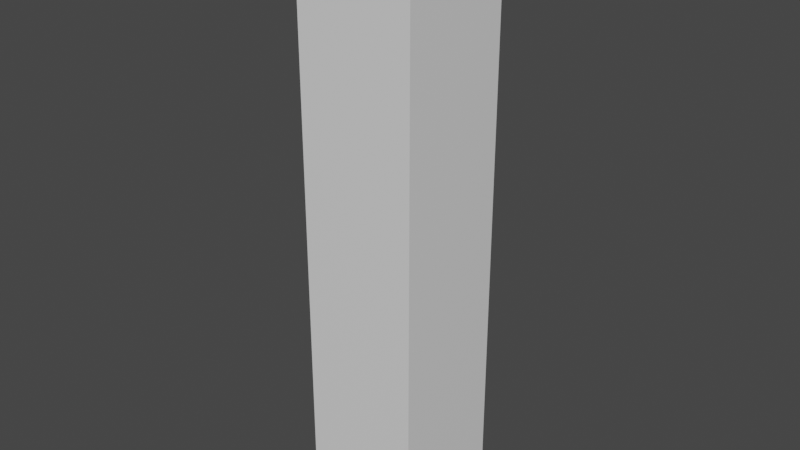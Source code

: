 # Source: BuildingBase.blend  (saved by Blender 3.2.14; exported with 4.5.12 LTS)
import bpy
from mathutils import Matrix  # noqa: F401  (used for matrix-valued properties, if any)

bpy.ops.wm.read_factory_settings(use_empty=True)
scene = bpy.context.scene
scene.name = 'Scene'

# ---- collections
col_collection = bpy.data.collections.new('Collection'); scene.collection.children.link(col_collection)

# ---- materials (node trees are filled in below, after node groups)
mat_glass = bpy.data.materials.new('Glass')
mat_glass.use_transparent_shadow = False
mat_block = bpy.data.materials.new('Block')
mat_block.use_transparent_shadow = False

# ---- material node trees
mat_glass.use_nodes = True; mat_glass.node_tree.nodes.clear()
_N = mat_glass.node_tree.nodes; _L = mat_glass.node_tree.links
n0 = _N.new('ShaderNodeBsdfPrincipled'); n0.name = 'Principled BSDF'; n0.location = (10, 300)
n0.distribution = 'GGX'
n0.subsurface_method = 'RANDOM_WALK_SKIN'
n0.inputs[3].default_value = 1.45
n0.inputs[27].default_value = (0.0, 0.0, 0.0, 1.0)
n0.inputs[28].default_value = 1.0
n1 = _N.new('ShaderNodeOutputMaterial'); n1.name = 'Material Output'; n1.location = (300, 300)
_L.new(n0.outputs[0], n1.inputs[0])
n1.is_active_output = True
mat_block.use_nodes = True; mat_block.node_tree.nodes.clear()
_N = mat_block.node_tree.nodes; _L = mat_block.node_tree.links
n0 = _N.new('ShaderNodeBsdfPrincipled'); n0.name = 'Principled BSDF'; n0.location = (10, 300)
n0.distribution = 'GGX'
n0.subsurface_method = 'RANDOM_WALK_SKIN'
n0.inputs[3].default_value = 1.45
n0.inputs[27].default_value = (0.0, 0.0, 0.0, 1.0)
n0.inputs[28].default_value = 1.0
n1 = _N.new('ShaderNodeOutputMaterial'); n1.name = 'Material Output'; n1.location = (300, 300)
_L.new(n0.outputs[0], n1.inputs[0])
n1.is_active_output = True

# ---- world
world_world = bpy.data.worlds.new('World'); scene.world = world_world
world_world.use_nodes = True; world_world.node_tree.nodes.clear()
_N = world_world.node_tree.nodes; _L = world_world.node_tree.links
n0 = _N.new('ShaderNodeOutputWorld'); n0.name = 'World Output'; n0.location = (300, 300)
n1 = _N.new('ShaderNodeBackground'); n1.name = 'Background'; n1.location = (10, 300)
n1.inputs[0].default_value = (0.05088, 0.05088, 0.05088, 1.0)
_L.new(n1.outputs[0], n0.inputs[0])
n0.is_active_output = True
world_world.color = (0.05088, 0.05088, 0.05088)
world_world.use_sun_shadow = False
world_world.sun_shadow_jitter_overblur = 0.0

# ---- meshes
me_cube_005 = bpy.data.meshes.new('Cube.005')
me_cube_005.from_pydata([(-1.0, -1.0, 5.0), (1.0, -1.0, 0.0), (1.0, 1.0, 0.0), (1.0, 1.0, 5.0), (-1.0, -1.0, 1.331), (-1.0, -1.0, 3.669), (-1.0, 1.0, 3.669), (-1.0, 1.0, 1.331), (1.0, 1.0, 3.669), (1.0, 1.0, 1.331), (1.0, -1.0, 3.669), (1.0, -1.0, 1.331), (0.6, 1.0, 0.0), (-0.2, 1.0, 0.0), (-0.6, 1.0, 5.0), (0.2, 1.0, 5.0), (-0.6, -1.0, 0.0), (-0.2, -1.0, 0.0), (0.2, -1.0, 0.0), (-0.2, -1.0, 5.0), (0.6, -1.0, 1.331), (0.2, -1.0, 1.331), (-0.2, -1.0, 1.331), (-0.6, -1.0, 1.331), (0.6, -1.0, 3.669), (0.2, -1.0, 3.669), (-0.2, -1.0, 3.669), (-0.6, -1.0, 3.669), (-0.6, 1.0, 1.331), (-0.2, 1.0, 1.331), (0.2, 1.0, 1.331), (0.6, 1.0, 1.331), (-0.6, 1.0, 3.669), (-0.2, 1.0, 3.669), (0.2, 1.0, 3.669), (0.6, 1.0, 3.669), (-1.0, 0.6, 0.0), (-1.0, 0.2, 0.0), (-1.0, -0.6, 0.0), (-1.0, 0.6, 5.0), (1.0, -0.6, 0.0), (1.0, 0.6, 0.0), (1.0, 0.6, 5.0), (1.0, -0.6, 5.0), (1.0, 0.6, 1.331), (1.0, 0.2, 1.331), (1.0, -0.2, 1.331), (1.0, -0.6, 1.331), (1.0, 0.6, 3.669), (1.0, 0.2, 3.669), (1.0, -0.2, 3.669), (1.0, -0.6, 3.669), (-1.0, -0.6, 1.331), (-1.0, -0.2, 1.331), (-1.0, 0.2, 1.331), (-1.0, 0.6, 1.331), (-1.0, -0.6, 3.669), (-1.0, -0.2, 3.669), (-1.0, 0.2, 3.669), (-1.0, 0.6, 3.669), (-1.0, -1.0, 10.0), (-1.0, 1.0, 5.0), (-1.0, 1.0, 10.0), (1.0, -1.0, 5.0), (1.0, -1.0, 10.0), (1.0, 1.0, 10.0), (-1.0, -1.0, 6.331), (-1.0, -1.0, 8.669), (-1.0, 1.0, 8.669), (-1.0, 1.0, 6.331), (1.0, 1.0, 8.669), (1.0, 1.0, 6.331), (1.0, -1.0, 8.669), (1.0, -1.0, 6.331), (0.6, 1.0, 5.0), (-0.2, 1.0, 5.0), (-0.6, 1.0, 10.0), (-0.2, 1.0, 10.0), (0.2, 1.0, 10.0), (0.6, 1.0, 10.0), (-0.6, -1.0, 5.0), (0.2, -1.0, 5.0), (0.6, -1.0, 5.0), (0.6, -1.0, 10.0), (0.2, -1.0, 10.0), (-0.2, -1.0, 10.0), (-0.6, -1.0, 10.0), (0.6, -1.0, 6.331), (0.2, -1.0, 6.331), (-0.2, -1.0, 6.331), (-0.6, -1.0, 6.331), (0.6, -1.0, 8.669), (0.2, -1.0, 8.669), (-0.2, -1.0, 8.669), (-0.6, -1.0, 8.669), (-0.6, 1.0, 6.331), (-0.2, 1.0, 6.331), (0.2, 1.0, 6.331), (0.6, 1.0, 6.331), (-0.6, 1.0, 8.669), (-0.2, 1.0, 8.669), (0.2, 1.0, 8.669), (0.6, 1.0, 8.669), (-1.0, 0.2, 5.0), (-1.0, -0.2, 5.0), (-1.0, -0.6, 5.0), (-1.0, -0.6, 10.0), (-1.0, -0.2, 10.0), (-1.0, 0.2, 10.0), (-1.0, 0.6, 10.0), (1.0, -0.2, 5.0), (1.0, 0.2, 5.0), (1.0, 0.6, 10.0), (1.0, 0.2, 10.0), (1.0, -0.2, 10.0), (1.0, -0.6, 10.0), (1.0, 0.6, 6.331), (1.0, 0.2, 6.331), (1.0, -0.2, 6.331), (1.0, -0.6, 6.331), (1.0, 0.6, 8.669), (1.0, 0.2, 8.669), (1.0, -0.2, 8.669), (1.0, -0.6, 8.669), (-1.0, -0.6, 6.331), (-1.0, -0.2, 6.331), (-1.0, 0.2, 6.331), (-1.0, 0.6, 6.331), (-1.0, -0.6, 8.669), (-1.0, -0.2, 8.669), (-1.0, 0.2, 8.669), (-1.0, 0.6, 8.669), (0.6, 0.6, 10.0), (0.6, 0.2, 10.0), (0.6, -0.2, 10.0), (0.6, -0.6, 10.0), (0.2, 0.6, 10.0), (0.2, 0.2, 10.0), (0.2, -0.2, 10.0), (0.2, -0.6, 10.0), (-0.2, 0.6, 10.0), (-0.2, 0.2, 10.0), (-0.2, -0.2, 10.0), (-0.2, -0.6, 10.0), (-0.6, 0.6, 10.0), (-0.6, 0.2, 10.0), (-0.6, -0.2, 10.0), (-0.6, -0.6, 10.0), (-1.0, -1.0, -40.0), (-1.0, -1.0, -35.0), (-1.0, 1.0, -40.0), (1.0, -1.0, -40.0), (1.0, 1.0, -40.0), (1.0, 1.0, -35.0), (-1.0, -1.0, -38.67), (-1.0, -1.0, -36.33), (-1.0, 1.0, -36.33), (-1.0, 1.0, -38.67), (1.0, 1.0, -36.33), (1.0, 1.0, -38.67), (1.0, -1.0, -36.33), (1.0, -1.0, -38.67), (0.6, 1.0, -40.0), (0.2, 1.0, -40.0), (-0.2, 1.0, -40.0), (-0.6, 1.0, -40.0), (-0.6, 1.0, -35.0), (0.2, 1.0, -35.0), (-0.6, -1.0, -40.0), (-0.2, -1.0, -40.0), (0.2, -1.0, -40.0), (0.6, -1.0, -40.0), (-0.2, -1.0, -35.0), (0.6, -1.0, -38.67), (0.2, -1.0, -38.67), (-0.2, -1.0, -38.67), (-0.6, -1.0, -38.67), (0.6, -1.0, -36.33), (0.2, -1.0, -36.33), (-0.2, -1.0, -36.33), (-0.6, -1.0, -36.33), (-0.6, 1.0, -38.67), (-0.2, 1.0, -38.67), (0.2, 1.0, -38.67), (0.6, 1.0, -38.67), (-0.6, 1.0, -36.33), (-0.2, 1.0, -36.33), (0.2, 1.0, -36.33), (0.6, 1.0, -36.33), (-1.0, 0.6, -40.0), (-1.0, 0.2, -40.0), (-1.0, -0.2, -40.0), (-1.0, -0.6, -40.0), (-1.0, 0.6, -35.0), (1.0, -0.6, -40.0), (1.0, -0.2, -40.0), (1.0, 0.2, -40.0), (1.0, 0.6, -40.0), (1.0, 0.6, -35.0), (1.0, -0.6, -35.0), (1.0, 0.6, -38.67), (1.0, 0.2, -38.67), (1.0, -0.2, -38.67), (1.0, -0.6, -38.67), (1.0, 0.6, -36.33), (1.0, 0.2, -36.33), (1.0, -0.2, -36.33), (1.0, -0.6, -36.33), (-1.0, -0.6, -38.67), (-1.0, -0.2, -38.67), (-1.0, 0.2, -38.67), (-1.0, 0.6, -38.67), (-1.0, -0.6, -36.33), (-1.0, -0.2, -36.33), (-1.0, 0.2, -36.33), (-1.0, 0.6, -36.33), (-0.6, 0.6, -40.0), (-0.6, 0.2, -40.0), (-0.6, -0.2, -40.0), (-0.6, -0.6, -40.0), (-0.2, 0.6, -40.0), (-0.2, 0.2, -40.0), (-0.2, -0.2, -40.0), (-0.2, -0.6, -40.0), (0.2, 0.6, -40.0), (0.2, 0.2, -40.0), (0.2, -0.2, -40.0), (0.2, -0.6, -40.0), (0.6, 0.6, -40.0), (0.6, 0.2, -40.0), (0.6, -0.2, -40.0), (0.6, -0.6, -40.0), (-1.0, -1.0, -30.0), (-1.0, 1.0, -35.0), (1.0, -1.0, -35.0), (1.0, 1.0, -30.0), (-1.0, -1.0, -33.67), (-1.0, -1.0, -31.33), (-1.0, 1.0, -31.33), (-1.0, 1.0, -33.67), (1.0, 1.0, -31.33), (1.0, 1.0, -33.67), (1.0, -1.0, -31.33), (1.0, -1.0, -33.67), (0.6, 1.0, -35.0), (-0.2, 1.0, -35.0), (-0.6, 1.0, -30.0), (0.2, 1.0, -30.0), (-0.6, -1.0, -35.0), (0.2, -1.0, -35.0), (0.6, -1.0, -35.0), (0.2, -1.0, -30.0), (-0.2, -1.0, -30.0), (-0.6, -1.0, -30.0), (0.6, -1.0, -33.67), (0.2, -1.0, -33.67), (-0.2, -1.0, -33.67), (-0.6, -1.0, -33.67), (0.6, -1.0, -31.33), (0.2, -1.0, -31.33), (-0.2, -1.0, -31.33), (-0.6, -1.0, -31.33), (-0.6, 1.0, -33.67), (-0.2, 1.0, -33.67), (0.2, 1.0, -33.67), (0.6, 1.0, -33.67), (-0.6, 1.0, -31.33), (-0.2, 1.0, -31.33), (0.2, 1.0, -31.33), (0.6, 1.0, -31.33), (-1.0, 0.2, -35.0), (-1.0, -0.2, -35.0), (-1.0, -0.6, -35.0), (-1.0, -0.6, -30.0), (-1.0, -0.2, -30.0), (1.0, -0.2, -35.0), (1.0, 0.2, -35.0), (1.0, 0.6, -30.0), (1.0, -0.6, -30.0), (1.0, 0.6, -33.67), (1.0, 0.2, -33.67), (1.0, -0.2, -33.67), (1.0, -0.6, -33.67), (1.0, 0.6, -31.33), (1.0, 0.2, -31.33), (1.0, -0.2, -31.33), (1.0, -0.6, -31.33), (-1.0, -0.6, -33.67), (-1.0, -0.2, -33.67), (-1.0, 0.2, -33.67), (-1.0, 0.6, -33.67), (-1.0, -0.6, -31.33), (-1.0, -0.2, -31.33), (-1.0, 0.2, -31.33), (-1.0, 0.6, -31.33), (-1.0, -1.0, -25.0), (-1.0, 1.0, -30.0), (1.0, -1.0, -30.0), (1.0, 1.0, -25.0), (-1.0, -1.0, -28.67), (-1.0, -1.0, -26.33), (-1.0, 1.0, -26.33), (-1.0, 1.0, -28.67), (1.0, 1.0, -26.33), (1.0, 1.0, -28.67), (1.0, -1.0, -26.33), (1.0, -1.0, -28.67), (0.6, 1.0, -30.0), (-0.2, 1.0, -30.0), (-0.6, 1.0, -25.0), (0.2, 1.0, -25.0), (0.6, -1.0, -30.0), (-0.2, -1.0, -25.0), (0.6, -1.0, -28.67), (0.2, -1.0, -28.67), (-0.2, -1.0, -28.67), (-0.6, -1.0, -28.67), (0.6, -1.0, -26.33), (0.2, -1.0, -26.33), (-0.2, -1.0, -26.33), (-0.6, -1.0, -26.33), (-0.6, 1.0, -28.67), (-0.2, 1.0, -28.67), (0.2, 1.0, -28.67), (0.6, 1.0, -28.67), (-0.6, 1.0, -26.33), (-0.2, 1.0, -26.33), (0.2, 1.0, -26.33), (0.6, 1.0, -26.33), (-1.0, 0.6, -30.0), (-1.0, 0.2, -30.0), (-1.0, 0.6, -25.0), (1.0, -0.2, -30.0), (1.0, 0.2, -30.0), (1.0, 0.6, -25.0), (1.0, -0.6, -25.0), (1.0, 0.6, -28.67), (1.0, 0.2, -28.67), (1.0, -0.2, -28.67), (1.0, -0.6, -28.67), (1.0, 0.6, -26.33), (1.0, 0.2, -26.33), (1.0, -0.2, -26.33), (1.0, -0.6, -26.33), (-1.0, -0.6, -28.67), (-1.0, -0.2, -28.67), (-1.0, 0.2, -28.67), (-1.0, 0.6, -28.67), (-1.0, -0.6, -26.33), (-1.0, -0.2, -26.33), (-1.0, 0.2, -26.33), (-1.0, 0.6, -26.33), (-1.0, 1.0, -25.0), (1.0, -1.0, -25.0), (1.0, 1.0, -20.0), (-1.0, -1.0, -23.67), (-1.0, -1.0, -21.33), (-1.0, 1.0, -21.33), (-1.0, 1.0, -23.67), (1.0, 1.0, -21.33), (1.0, 1.0, -23.67), (1.0, -1.0, -21.33), (1.0, -1.0, -23.67), (0.6, 1.0, -25.0), (-0.2, 1.0, -25.0), (-0.2, 1.0, -20.0), (-0.6, -1.0, -25.0), (0.2, -1.0, -25.0), (0.6, -1.0, -25.0), (0.6, -1.0, -20.0), (-0.2, -1.0, -20.0), (0.6, -1.0, -23.67), (0.2, -1.0, -23.67), (-0.2, -1.0, -23.67), (-0.6, -1.0, -23.67), (0.6, -1.0, -21.33), (0.2, -1.0, -21.33), (-0.2, -1.0, -21.33), (-0.6, -1.0, -21.33), (-0.6, 1.0, -23.67), (-0.2, 1.0, -23.67), (0.2, 1.0, -23.67), (0.6, 1.0, -23.67), (-0.6, 1.0, -21.33), (-0.2, 1.0, -21.33), (0.2, 1.0, -21.33), (0.6, 1.0, -21.33), (-1.0, 0.2, -25.0), (-1.0, -0.2, -25.0), (-1.0, -0.6, -25.0), (-1.0, -0.2, -20.0), (-1.0, 0.2, -20.0), (1.0, -0.2, -25.0), (1.0, 0.2, -25.0), (1.0, 0.6, -20.0), (1.0, 0.2, -20.0), (1.0, -0.2, -20.0), (1.0, 0.6, -23.67), (1.0, 0.2, -23.67), (1.0, -0.2, -23.67), (1.0, -0.6, -23.67), (1.0, 0.6, -21.33), (1.0, 0.2, -21.33), (1.0, -0.2, -21.33), (1.0, -0.6, -21.33), (-1.0, -0.6, -23.67), (-1.0, -0.2, -23.67), (-1.0, 0.2, -23.67), (-1.0, 0.6, -23.67), (-1.0, -0.6, -21.33), (-1.0, -0.2, -21.33), (-1.0, 0.2, -21.33), (-1.0, 0.6, -21.33), (-1.0, -1.0, -20.0), (-1.0, -1.0, -15.0), (-1.0, 1.0, -20.0), (1.0, -1.0, -20.0), (1.0, 1.0, -15.0), (-1.0, -1.0, -18.67), (-1.0, -1.0, -16.33), (-1.0, 1.0, -16.33), (-1.0, 1.0, -18.67), (1.0, 1.0, -16.33), (1.0, 1.0, -18.67), (1.0, -1.0, -16.33), (1.0, -1.0, -18.67), (0.6, 1.0, -20.0), (0.2, 1.0, -20.0), (-0.6, 1.0, -20.0), (-0.6, 1.0, -15.0), (0.2, 1.0, -15.0), (-0.6, -1.0, -20.0), (0.2, -1.0, -20.0), (-0.2, -1.0, -15.0), (0.6, -1.0, -18.67), (0.2, -1.0, -18.67), (-0.2, -1.0, -18.67), (-0.6, -1.0, -18.67), (0.6, -1.0, -16.33), (0.2, -1.0, -16.33), (-0.2, -1.0, -16.33), (-0.6, -1.0, -16.33), (-0.6, 1.0, -18.67), (-0.2, 1.0, -18.67), (0.2, 1.0, -18.67), (0.6, 1.0, -18.67), (-0.6, 1.0, -16.33), (-0.2, 1.0, -16.33), (0.2, 1.0, -16.33), (0.6, 1.0, -16.33), (-1.0, 0.6, -20.0), (-1.0, -0.6, -20.0), (-1.0, 0.6, -15.0), (1.0, -0.6, -20.0), (1.0, 0.6, -15.0), (1.0, -0.6, -15.0), (1.0, 0.6, -18.67), (1.0, 0.2, -18.67), (1.0, -0.2, -18.67), (1.0, -0.6, -18.67), (1.0, 0.6, -16.33), (1.0, 0.2, -16.33), (1.0, -0.2, -16.33), (1.0, -0.6, -16.33), (-1.0, -0.6, -18.67), (-1.0, -0.2, -18.67), (-1.0, 0.2, -18.67), (-1.0, 0.6, -18.67), (-1.0, -0.6, -16.33), (-1.0, -0.2, -16.33), (-1.0, 0.2, -16.33), (-1.0, 0.6, -16.33), (-1.0, 1.0, -15.0), (-1.0, 1.0, -10.0), (1.0, -1.0, -15.0), (1.0, -1.0, -10.0), (-1.0, -1.0, -13.67), (-1.0, -1.0, -11.33), (-1.0, 1.0, -11.33), (-1.0, 1.0, -13.67), (1.0, 1.0, -11.33), (1.0, 1.0, -13.67), (1.0, -1.0, -11.33), (1.0, -1.0, -13.67), (0.6, 1.0, -15.0), (-0.2, 1.0, -15.0), (-0.2, 1.0, -10.0), (0.2, 1.0, -10.0), (0.6, 1.0, -10.0), (-0.6, -1.0, -15.0), (0.2, -1.0, -15.0), (0.6, -1.0, -15.0), (0.6, -1.0, -10.0), (0.2, -1.0, -10.0), (-0.2, -1.0, -10.0), (0.6, -1.0, -13.67), (0.2, -1.0, -13.67), (-0.2, -1.0, -13.67), (-0.6, -1.0, -13.67), (0.6, -1.0, -11.33), (0.2, -1.0, -11.33), (-0.2, -1.0, -11.33), (-0.6, -1.0, -11.33), (-0.6, 1.0, -13.67), (-0.2, 1.0, -13.67), (0.2, 1.0, -13.67), (0.6, 1.0, -13.67), (-0.6, 1.0, -11.33), (-0.2, 1.0, -11.33), (0.2, 1.0, -11.33), (0.6, 1.0, -11.33), (-1.0, 0.2, -15.0), (-1.0, -0.2, -15.0), (-1.0, -0.6, -15.0), (-1.0, -0.6, -10.0), (1.0, -0.2, -15.0), (1.0, 0.2, -15.0), (1.0, -0.6, -10.0), (1.0, 0.6, -13.67), (1.0, 0.2, -13.67), (1.0, -0.2, -13.67), (1.0, -0.6, -13.67), (1.0, 0.6, -11.33), (1.0, 0.2, -11.33), (1.0, -0.2, -11.33), (1.0, -0.6, -11.33), (-1.0, -0.6, -13.67), (-1.0, -0.2, -13.67), (-1.0, 0.2, -13.67), (-1.0, 0.6, -13.67), (-1.0, -0.6, -11.33), (-1.0, -0.2, -11.33), (-1.0, 0.2, -11.33), (-1.0, 0.6, -11.33), (-1.0, -1.0, -10.0), (-1.0, -1.0, -5.0), (1.0, 1.0, -10.0), (1.0, 1.0, -5.0), (-1.0, -1.0, -8.669), (-1.0, -1.0, -6.331), (-1.0, 1.0, -6.331), (-1.0, 1.0, -8.669), (1.0, 1.0, -6.331), (1.0, 1.0, -8.669), (1.0, -1.0, -6.331), (1.0, -1.0, -8.669), (-0.6, 1.0, -10.0), (-0.6, 1.0, -5.0), (0.2, 1.0, -5.0), (-0.6, -1.0, -10.0), (-0.2, -1.0, -5.0), (0.6, -1.0, -8.669), (0.2, -1.0, -8.669), (-0.2, -1.0, -8.669), (-0.6, -1.0, -8.669), (0.6, -1.0, -6.331), (0.2, -1.0, -6.331), (-0.2, -1.0, -6.331), (-0.6, -1.0, -6.331), (-0.6, 1.0, -8.669), (-0.2, 1.0, -8.669), (0.2, 1.0, -8.669), (0.6, 1.0, -8.669), (-0.6, 1.0, -6.331), (-0.2, 1.0, -6.331), (0.2, 1.0, -6.331), (0.6, 1.0, -6.331), (-1.0, 0.6, -10.0), (-1.0, 0.2, -10.0), (-1.0, -0.2, -10.0), (-1.0, 0.6, -5.0), (1.0, -0.2, -10.0), (1.0, 0.2, -10.0), (1.0, 0.6, -10.0), (1.0, 0.6, -5.0), (1.0, -0.6, -5.0), (1.0, 0.6, -8.669), (1.0, 0.2, -8.669), (1.0, -0.2, -8.669), (1.0, -0.6, -8.669), (1.0, 0.6, -6.331), (1.0, 0.2, -6.331), (1.0, -0.2, -6.331), (1.0, -0.6, -6.331), (-1.0, -0.6, -8.669), (-1.0, -0.2, -8.669), (-1.0, 0.2, -8.669), (-1.0, 0.6, -8.669), (-1.0, -0.6, -6.331), (-1.0, -0.2, -6.331), (-1.0, 0.2, -6.331), (-1.0, 0.6, -6.331), (-1.0, -1.0, 0.0), (-1.0, 1.0, -5.0), (-1.0, 1.0, 0.0), (1.0, -1.0, -5.0), (-1.0, -1.0, -3.669), (-1.0, -1.0, -1.331), (-1.0, 1.0, -1.331), (-1.0, 1.0, -3.669), (1.0, 1.0, -1.331), (1.0, 1.0, -3.669), (1.0, -1.0, -1.331), (1.0, -1.0, -3.669), (0.6, 1.0, -5.0), (-0.2, 1.0, -5.0), (-0.6, 1.0, 0.0), (0.2, 1.0, 0.0), (-0.6, -1.0, -5.0), (0.2, -1.0, -5.0), (0.6, -1.0, -5.0), (0.6, -1.0, 0.0), (0.6, -1.0, -3.669), (0.2, -1.0, -3.669), (-0.2, -1.0, -3.669), (-0.6, -1.0, -3.669), (0.6, -1.0, -1.331), (0.2, -1.0, -1.331), (-0.2, -1.0, -1.331), (-0.6, -1.0, -1.331), (-0.6, 1.0, -3.669), (-0.2, 1.0, -3.669), (0.2, 1.0, -3.669), (0.6, 1.0, -3.669), (-0.6, 1.0, -1.331), (-0.2, 1.0, -1.331), (0.2, 1.0, -1.331), (0.6, 1.0, -1.331), (-1.0, 0.2, -5.0), (-1.0, -0.2, -5.0), (-1.0, -0.6, -5.0), (-1.0, -0.2, 0.0), (1.0, -0.2, -5.0), (1.0, 0.2, -5.0), (1.0, 0.2, 0.0), (1.0, -0.2, 0.0), (1.0, 0.6, -3.669), (1.0, 0.2, -3.669), (1.0, -0.2, -3.669), (1.0, -0.6, -3.669), (1.0, 0.6, -1.331), (1.0, 0.2, -1.331), (1.0, -0.2, -1.331), (1.0, -0.6, -1.331), (-1.0, -0.6, -3.669), (-1.0, -0.2, -3.669), (-1.0, 0.2, -3.669), (-1.0, 0.6, -3.669), (-1.0, -0.6, -1.331), (-1.0, -0.2, -1.331), (-1.0, 0.2, -1.331), (-1.0, 0.6, -1.331)], [], [(59, 39, 61, 6), (35, 74, 3, 8), (51, 43, 63, 10), (27, 80, 0, 5), (16, 23, 4, 592), (23, 27, 5, 4), (40, 47, 11, 1), (47, 51, 10, 11), (12, 31, 9, 2), (31, 35, 8, 9), (36, 55, 7, 594), (55, 59, 6, 7), (7, 6, 32, 28), (28, 32, 33, 29), (29, 33, 34, 30), (30, 34, 35, 31), (594, 7, 28, 606), (606, 28, 29, 13), (13, 29, 30, 607), (607, 30, 31, 12), (11, 10, 24, 20), (20, 24, 25, 21), (21, 25, 26, 22), (22, 26, 27, 23), (1, 11, 20, 611), (611, 20, 21, 18), (18, 21, 22, 17), (17, 22, 23, 16), (10, 63, 82, 24), (24, 82, 81, 25), (25, 81, 19, 26), (26, 19, 80, 27), (6, 61, 14, 32), (32, 14, 75, 33), (33, 75, 15, 34), (34, 15, 74, 35), (4, 5, 56, 52), (52, 56, 57, 53), (53, 57, 58, 54), (54, 58, 59, 55), (592, 4, 52, 38), (38, 52, 53, 631), (631, 53, 54, 37), (37, 54, 55, 36), (9, 8, 48, 44), (44, 48, 49, 45), (45, 49, 50, 46), (46, 50, 51, 47), (2, 9, 44, 41), (41, 44, 45, 634), (634, 45, 46, 635), (635, 46, 47, 40), (8, 3, 42, 48), (48, 42, 111, 49), (49, 111, 110, 50), (50, 110, 43, 51), (5, 0, 105, 56), (56, 105, 104, 57), (57, 104, 103, 58), (58, 103, 39, 59), (131, 109, 62, 68), (102, 79, 65, 70), (123, 115, 64, 72), (94, 86, 60, 67), (147, 106, 60, 86), (80, 90, 66, 0), (90, 94, 67, 66), (43, 119, 73, 63), (119, 123, 72, 73), (74, 98, 71, 3), (98, 102, 70, 71), (39, 127, 69, 61), (127, 131, 68, 69), (69, 68, 99, 95), (95, 99, 100, 96), (96, 100, 101, 97), (97, 101, 102, 98), (61, 69, 95, 14), (14, 95, 96, 75), (75, 96, 97, 15), (15, 97, 98, 74), (73, 72, 91, 87), (87, 91, 92, 88), (88, 92, 93, 89), (89, 93, 94, 90), (63, 73, 87, 82), (82, 87, 88, 81), (81, 88, 89, 19), (19, 89, 90, 80), (115, 135, 83, 64), (135, 139, 84, 83), (139, 143, 85, 84), (143, 147, 86, 85), (72, 64, 83, 91), (91, 83, 84, 92), (92, 84, 85, 93), (93, 85, 86, 94), (68, 62, 76, 99), (99, 76, 77, 100), (100, 77, 78, 101), (101, 78, 79, 102), (77, 76, 144, 140), (140, 144, 145, 141), (141, 145, 146, 142), (142, 146, 147, 143), (78, 77, 140, 136), (136, 140, 141, 137), (137, 141, 142, 138), (138, 142, 143, 139), (79, 78, 136, 132), (132, 136, 137, 133), (133, 137, 138, 134), (134, 138, 139, 135), (65, 79, 132, 112), (112, 132, 133, 113), (113, 133, 134, 114), (114, 134, 135, 115), (66, 67, 128, 124), (124, 128, 129, 125), (125, 129, 130, 126), (126, 130, 131, 127), (0, 66, 124, 105), (105, 124, 125, 104), (104, 125, 126, 103), (103, 126, 127, 39), (71, 70, 120, 116), (116, 120, 121, 117), (117, 121, 122, 118), (118, 122, 123, 119), (3, 71, 116, 42), (42, 116, 117, 111), (111, 117, 118, 110), (110, 118, 119, 43), (76, 62, 109, 144), (144, 109, 108, 145), (145, 108, 107, 146), (146, 107, 106, 147), (70, 65, 112, 120), (120, 112, 113, 121), (121, 113, 114, 122), (122, 114, 115, 123), (67, 60, 106, 128), (128, 106, 107, 129), (129, 107, 108, 130), (130, 108, 109, 131), (215, 193, 233, 156), (188, 244, 153, 158), (207, 199, 234, 160), (180, 248, 149, 155), (231, 194, 151, 171), (168, 176, 154, 148), (176, 180, 155, 154), (194, 203, 161, 151), (203, 207, 160, 161), (162, 184, 159, 152), (184, 188, 158, 159), (189, 211, 157, 150), (211, 215, 156, 157), (157, 156, 185, 181), (181, 185, 186, 182), (182, 186, 187, 183), (183, 187, 188, 184), (150, 157, 181, 165), (165, 181, 182, 164), (164, 182, 183, 163), (163, 183, 184, 162), (161, 160, 177, 173), (173, 177, 178, 174), (174, 178, 179, 175), (175, 179, 180, 176), (151, 161, 173, 171), (171, 173, 174, 170), (170, 174, 175, 169), (169, 175, 176, 168), (192, 219, 168, 148), (219, 223, 169, 168), (223, 227, 170, 169), (227, 231, 171, 170), (160, 234, 250, 177), (177, 250, 249, 178), (178, 249, 172, 179), (179, 172, 248, 180), (156, 233, 166, 185), (185, 166, 245, 186), (186, 245, 167, 187), (187, 167, 244, 188), (163, 162, 228, 224), (224, 228, 229, 225), (225, 229, 230, 226), (226, 230, 231, 227), (164, 163, 224, 220), (220, 224, 225, 221), (221, 225, 226, 222), (222, 226, 227, 223), (165, 164, 220, 216), (216, 220, 221, 217), (217, 221, 222, 218), (218, 222, 223, 219), (150, 165, 216, 189), (189, 216, 217, 190), (190, 217, 218, 191), (191, 218, 219, 192), (154, 155, 212, 208), (208, 212, 213, 209), (209, 213, 214, 210), (210, 214, 215, 211), (148, 154, 208, 192), (192, 208, 209, 191), (191, 209, 210, 190), (190, 210, 211, 189), (159, 158, 204, 200), (200, 204, 205, 201), (201, 205, 206, 202), (202, 206, 207, 203), (152, 159, 200, 197), (197, 200, 201, 196), (196, 201, 202, 195), (195, 202, 203, 194), (162, 152, 197, 228), (228, 197, 196, 229), (229, 196, 195, 230), (230, 195, 194, 231), (158, 153, 198, 204), (204, 198, 276, 205), (205, 276, 275, 206), (206, 275, 199, 207), (155, 149, 272, 212), (212, 272, 271, 213), (213, 271, 270, 214), (214, 270, 193, 215), (294, 329, 296, 238), (269, 307, 235, 240), (286, 278, 297, 242), (261, 253, 232, 237), (248, 257, 236, 149), (257, 261, 237, 236), (199, 282, 243, 234), (282, 286, 242, 243), (244, 265, 241, 153), (265, 269, 240, 241), (193, 290, 239, 233), (290, 294, 238, 239), (239, 238, 266, 262), (262, 266, 267, 263), (263, 267, 268, 264), (264, 268, 269, 265), (233, 239, 262, 166), (166, 262, 263, 245), (245, 263, 264, 167), (167, 264, 265, 244), (243, 242, 258, 254), (254, 258, 259, 255), (255, 259, 260, 256), (256, 260, 261, 257), (234, 243, 254, 250), (250, 254, 255, 249), (249, 255, 256, 172), (172, 256, 257, 248), (242, 297, 311, 258), (258, 311, 251, 259), (259, 251, 252, 260), (260, 252, 253, 261), (238, 296, 246, 266), (266, 246, 308, 267), (267, 308, 247, 268), (268, 247, 307, 269), (236, 237, 291, 287), (287, 291, 292, 288), (288, 292, 293, 289), (289, 293, 294, 290), (149, 236, 287, 272), (272, 287, 288, 271), (271, 288, 289, 270), (270, 289, 290, 193), (241, 240, 283, 279), (279, 283, 284, 280), (280, 284, 285, 281), (281, 285, 286, 282), (153, 241, 279, 198), (198, 279, 280, 276), (276, 280, 281, 275), (275, 281, 282, 199), (240, 235, 277, 283), (283, 277, 333, 284), (284, 333, 332, 285), (285, 332, 278, 286), (237, 232, 273, 291), (291, 273, 274, 292), (292, 274, 330, 293), (293, 330, 329, 294), (351, 331, 352, 301), (328, 363, 298, 303), (343, 335, 353, 305), (320, 366, 295, 300), (253, 316, 299, 232), (316, 320, 300, 299), (278, 339, 306, 297), (339, 343, 305, 306), (307, 324, 304, 235), (324, 328, 303, 304), (329, 347, 302, 296), (347, 351, 301, 302), (302, 301, 325, 321), (321, 325, 326, 322), (322, 326, 327, 323), (323, 327, 328, 324), (296, 302, 321, 246), (246, 321, 322, 308), (308, 322, 323, 247), (247, 323, 324, 307), (306, 305, 317, 313), (313, 317, 318, 314), (314, 318, 319, 315), (315, 319, 320, 316), (297, 306, 313, 311), (311, 313, 314, 251), (251, 314, 315, 252), (252, 315, 316, 253), (305, 353, 368, 317), (317, 368, 367, 318), (318, 367, 312, 319), (319, 312, 366, 320), (301, 352, 309, 325), (325, 309, 364, 326), (326, 364, 310, 327), (327, 310, 363, 328), (299, 300, 348, 344), (344, 348, 349, 345), (345, 349, 350, 346), (346, 350, 351, 347), (232, 299, 344, 273), (273, 344, 345, 274), (274, 345, 346, 330), (330, 346, 347, 329), (304, 303, 340, 336), (336, 340, 341, 337), (337, 341, 342, 338), (338, 342, 343, 339), (235, 304, 336, 277), (277, 336, 337, 333), (333, 337, 338, 332), (332, 338, 339, 278), (303, 298, 334, 340), (340, 334, 393, 341), (341, 393, 392, 342), (342, 392, 335, 343), (300, 295, 389, 348), (348, 389, 388, 349), (349, 388, 387, 350), (350, 387, 331, 351), (412, 450, 415, 357), (386, 426, 354, 359), (404, 453, 416, 361), (378, 431, 413, 356), (366, 374, 355, 295), (374, 378, 356, 355), (335, 400, 362, 353), (400, 404, 361, 362), (363, 382, 360, 298), (382, 386, 359, 360), (331, 408, 358, 352), (408, 412, 357, 358), (358, 357, 383, 379), (379, 383, 384, 380), (380, 384, 385, 381), (381, 385, 386, 382), (352, 358, 379, 309), (309, 379, 380, 364), (364, 380, 381, 310), (310, 381, 382, 363), (362, 361, 375, 371), (371, 375, 376, 372), (372, 376, 377, 373), (373, 377, 378, 374), (353, 362, 371, 368), (368, 371, 372, 367), (367, 372, 373, 312), (312, 373, 374, 366), (361, 416, 369, 375), (375, 369, 432, 376), (376, 432, 370, 377), (377, 370, 431, 378), (357, 415, 428, 383), (383, 428, 365, 384), (384, 365, 427, 385), (385, 427, 426, 386), (355, 356, 409, 405), (405, 409, 410, 406), (406, 410, 411, 407), (407, 411, 412, 408), (295, 355, 405, 389), (389, 405, 406, 388), (388, 406, 407, 387), (387, 407, 408, 331), (360, 359, 401, 397), (397, 401, 402, 398), (398, 402, 403, 399), (399, 403, 404, 400), (298, 360, 397, 334), (334, 397, 398, 393), (393, 398, 399, 392), (392, 399, 400, 335), (359, 354, 394, 401), (401, 394, 395, 402), (402, 395, 396, 403), (403, 396, 453, 404), (356, 413, 451, 409), (409, 451, 390, 410), (410, 390, 391, 411), (411, 391, 450, 412), (471, 452, 472, 420), (449, 484, 417, 422), (463, 455, 474, 424), (441, 489, 414, 419), (431, 437, 418, 413), (437, 441, 419, 418), (453, 459, 425, 416), (459, 463, 424, 425), (426, 445, 423, 354), (445, 449, 422, 423), (450, 467, 421, 415), (467, 471, 420, 421), (421, 420, 446, 442), (442, 446, 447, 443), (443, 447, 448, 444), (444, 448, 449, 445), (415, 421, 442, 428), (428, 442, 443, 365), (365, 443, 444, 427), (427, 444, 445, 426), (425, 424, 438, 434), (434, 438, 439, 435), (435, 439, 440, 436), (436, 440, 441, 437), (416, 425, 434, 369), (369, 434, 435, 432), (432, 435, 436, 370), (370, 436, 437, 431), (424, 474, 491, 438), (438, 491, 490, 439), (439, 490, 433, 440), (440, 433, 489, 441), (420, 472, 429, 446), (446, 429, 485, 447), (447, 485, 430, 448), (448, 430, 484, 449), (418, 419, 468, 464), (464, 468, 469, 465), (465, 469, 470, 466), (466, 470, 471, 467), (413, 418, 464, 451), (451, 464, 465, 390), (390, 465, 466, 391), (391, 466, 467, 450), (423, 422, 460, 456), (456, 460, 461, 457), (457, 461, 462, 458), (458, 462, 463, 459), (354, 423, 456, 394), (394, 456, 457, 395), (395, 457, 458, 396), (396, 458, 459, 453), (422, 417, 454, 460), (460, 454, 516, 461), (461, 516, 515, 462), (462, 515, 455, 463), (419, 414, 513, 468), (468, 513, 512, 469), (469, 512, 511, 470), (470, 511, 452, 471), (533, 567, 473, 478), (510, 488, 536, 480), (525, 517, 475, 482), (502, 549, 534, 477), (489, 498, 476, 414), (498, 502, 477, 476), (455, 521, 483, 474), (521, 525, 482, 483), (484, 506, 481, 417), (506, 510, 480, 481), (452, 529, 479, 472), (529, 533, 478, 479), (479, 478, 507, 503), (503, 507, 508, 504), (504, 508, 509, 505), (505, 509, 510, 506), (472, 479, 503, 429), (429, 503, 504, 485), (485, 504, 505, 430), (430, 505, 506, 484), (483, 482, 499, 495), (495, 499, 500, 496), (496, 500, 501, 497), (497, 501, 502, 498), (474, 483, 495, 491), (491, 495, 496, 490), (490, 496, 497, 433), (433, 497, 498, 489), (482, 475, 492, 499), (499, 492, 493, 500), (500, 493, 494, 501), (501, 494, 549, 502), (478, 473, 546, 507), (507, 546, 486, 508), (508, 486, 487, 509), (509, 487, 488, 510), (476, 477, 530, 526), (526, 530, 531, 527), (527, 531, 532, 528), (528, 532, 533, 529), (414, 476, 526, 513), (513, 526, 527, 512), (512, 527, 528, 511), (511, 528, 529, 452), (481, 480, 522, 518), (518, 522, 523, 519), (519, 523, 524, 520), (520, 524, 525, 521), (417, 481, 518, 454), (454, 518, 519, 516), (516, 519, 520, 515), (515, 520, 521, 455), (480, 536, 573, 522), (522, 573, 572, 523), (523, 572, 571, 524), (524, 571, 517, 525), (477, 534, 514, 530), (530, 514, 569, 531), (531, 569, 568, 532), (532, 568, 567, 533), (591, 570, 593, 540), (566, 604, 537, 542), (583, 575, 595, 544), (558, 608, 535, 539), (549, 554, 538, 534), (554, 558, 539, 538), (517, 579, 545, 475), (579, 583, 544, 545), (488, 562, 543, 536), (562, 566, 542, 543), (567, 587, 541, 473), (587, 591, 540, 541), (541, 540, 563, 559), (559, 563, 564, 560), (560, 564, 565, 561), (561, 565, 566, 562), (473, 541, 559, 546), (546, 559, 560, 486), (486, 560, 561, 487), (487, 561, 562, 488), (545, 544, 555, 551), (551, 555, 556, 552), (552, 556, 557, 553), (553, 557, 558, 554), (475, 545, 551, 492), (492, 551, 552, 493), (493, 552, 553, 494), (494, 553, 554, 549), (544, 595, 610, 555), (555, 610, 609, 556), (556, 609, 550, 557), (557, 550, 608, 558), (540, 593, 547, 563), (563, 547, 605, 564), (564, 605, 548, 565), (565, 548, 604, 566), (538, 539, 588, 584), (584, 588, 589, 585), (585, 589, 590, 586), (586, 590, 591, 587), (534, 538, 584, 514), (514, 584, 585, 569), (569, 585, 586, 568), (568, 586, 587, 567), (543, 542, 580, 576), (576, 580, 581, 577), (577, 581, 582, 578), (578, 582, 583, 579), (536, 543, 576, 573), (573, 576, 577, 572), (572, 577, 578, 571), (571, 578, 579, 517), (542, 537, 574, 580), (580, 574, 633, 581), (581, 633, 632, 582), (582, 632, 575, 583), (539, 535, 630, 588), (588, 630, 629, 589), (589, 629, 628, 590), (590, 628, 570, 591), (651, 36, 594, 598), (627, 12, 2, 600), (643, 40, 1, 602), (619, 16, 592, 597), (608, 615, 596, 535), (615, 619, 597, 596), (575, 639, 603, 595), (639, 643, 602, 603), (604, 623, 601, 537), (623, 627, 600, 601), (570, 647, 599, 593), (647, 651, 598, 599), (599, 598, 624, 620), (620, 624, 625, 621), (621, 625, 626, 622), (622, 626, 627, 623), (593, 599, 620, 547), (547, 620, 621, 605), (605, 621, 622, 548), (548, 622, 623, 604), (603, 602, 616, 612), (612, 616, 617, 613), (613, 617, 618, 614), (614, 618, 619, 615), (595, 603, 612, 610), (610, 612, 613, 609), (609, 613, 614, 550), (550, 614, 615, 608), (602, 1, 611, 616), (616, 611, 18, 617), (617, 18, 17, 618), (618, 17, 16, 619), (598, 594, 606, 624), (624, 606, 13, 625), (625, 13, 607, 626), (626, 607, 12, 627), (596, 597, 648, 644), (644, 648, 649, 645), (645, 649, 650, 646), (646, 650, 651, 647), (535, 596, 644, 630), (630, 644, 645, 629), (629, 645, 646, 628), (628, 646, 647, 570), (601, 600, 640, 636), (636, 640, 641, 637), (637, 641, 642, 638), (638, 642, 643, 639), (537, 601, 636, 574), (574, 636, 637, 633), (633, 637, 638, 632), (632, 638, 639, 575), (600, 2, 41, 640), (640, 41, 634, 641), (641, 634, 635, 642), (642, 635, 40, 643), (597, 592, 38, 648), (648, 38, 631, 649), (649, 631, 37, 650), (650, 37, 36, 651)])
me_cube_005.polygons.foreach_set('material_index', [1, 1, 1, 1, 1, 1, 1, 1, 1, 1, 1, 1, 1, 1, 1, 1, 1, 1, 1, 1, 1, 1, 1, 1, 1, 1, 1, 1, 1, 1, 1, 1, 1, 1, 1, 1, 1, 1, 1, 1, 1, 1, 1, 1, 1, 1, 1, 1, 1, 1, 1, 1, 1, 1, 1, 1, 1, 1, 1, 1, 1, 1, 1, 1, 1, 1, 1, 1, 1, 1, 1, 1, 1, 1, 0, 1, 0, 1, 1, 1, 1, 1, 0, 1, 0, 1, 1, 1, 1, 1, 1, 1, 1, 1, 1, 1, 1, 1, 1, 1, 1, 1, 1, 1, 1, 1, 1, 1, 1, 1, 1, 1, 1, 1, 1, 1, 1, 1, 0, 1, 0, 1, 1, 1, 1, 1, 0, 1, 0, 1, 1, 1, 1, 1, 1, 1, 1, 1, 1, 1, 1, 1, 1, 1, 1, 1, 1, 1, 1, 1, 1, 1, 1, 1, 1, 1, 1, 1, 1, 1, 1, 1, 1, 1, 1, 1, 1, 1, 1, 1, 1, 1, 1, 1, 1, 1, 1, 1, 1, 1, 1, 1, 1, 1, 1, 1, 1, 1, 1, 1, 1, 1, 1, 1, 1, 1, 1, 1, 1, 1, 1, 1, 1, 1, 1, 1, 1, 1, 1, 1, 1, 1, 1, 1, 1, 1, 1, 1, 1, 1, 1, 1, 1, 1, 1, 1, 1, 1, 1, 1, 1, 1, 1, 1, 1, 1, 1, 1, 1, 1, 1, 1, 1, 0, 1, 0, 1, 1, 1, 1, 1, 0, 1, 0, 1, 1, 1, 1, 1, 1, 1, 1, 1, 1, 1, 1, 1, 0, 1, 0, 1, 1, 1, 1, 1, 0, 1, 0, 1, 1, 1, 1, 1, 1, 1, 1, 1, 1, 1, 1, 1, 1, 1, 1, 1, 1, 1, 1, 1, 1, 1, 1, 1, 1, 1, 1, 1, 1, 1, 1, 1, 1, 1, 1, 1, 1, 1, 1, 1, 1, 1, 1, 1, 1, 1, 1, 1, 1, 1, 1, 1, 1, 1, 1, 1, 1, 1, 1, 1, 1, 1, 1, 1, 1, 1, 1, 1, 1, 1, 1, 1, 1, 1, 1, 1, 1, 1, 1, 1, 1, 1, 1, 1, 0, 1, 0, 1, 1, 1, 1, 1, 0, 1, 0, 1, 1, 1, 1, 1, 1, 1, 1, 1, 1, 1, 1, 1, 0, 1, 0, 1, 1, 1, 1, 1, 0, 1, 0, 1, 1, 1, 1, 1, 1, 1, 1, 1, 1, 1, 1, 1, 1, 1, 1, 1, 1, 1, 1, 1, 1, 1, 1, 1, 1, 1, 1, 1, 1, 1, 1, 1, 1, 1, 1, 1, 1, 1, 1, 1, 1, 1, 1, 1, 1, 1, 1, 1, 1, 1, 1, 1, 1, 1, 1, 1, 1, 1, 1, 1, 1, 1, 1, 1, 1, 1, 1, 1, 1, 1, 1, 1, 1, 1, 1, 1, 1, 1, 1, 1, 1, 1, 1, 1, 0, 1, 0, 1, 1, 1, 1, 1, 0, 1, 0, 1, 1, 1, 1, 1, 1, 1, 1, 1, 1, 1, 1, 1, 0, 1, 0, 1, 1, 1, 1, 1, 0, 1, 0, 1, 1, 1, 1, 1, 1, 1, 1, 1, 1, 1, 1, 1, 1, 1, 1, 1, 1, 1, 1, 1, 1, 1, 1, 1, 1, 1, 1, 1, 1, 1, 1, 1, 1, 1, 1, 1, 1, 1, 1, 1, 1, 1, 1, 1, 1, 1, 1, 1, 1, 1, 1, 1, 1, 1, 1, 1, 1, 1, 1, 1, 1, 1, 1, 1, 1, 1, 1, 1, 1, 1, 1, 1, 1, 1, 1, 1, 1, 1, 1, 1, 1, 1, 1, 1, 0, 1, 0, 1, 1, 1, 1, 1, 0, 1, 0, 1, 1, 1, 1, 1, 1, 1, 1, 1, 1, 1, 1, 1, 0, 1, 0, 1, 1, 1, 1, 1, 0, 1, 0, 1, 1, 1, 1, 1, 1, 1, 1, 1, 1, 1, 1])
_uv = me_cube_005.uv_layers.new(name='UVMap')
_uv.uv.foreach_set('vector', [0.5417, 0.2, 0.625, 0.2, 0.625, 0.25, 0.5417, 0.25, 0.5417, 0.45, 0.625, 0.45, 0.625, 0.5, 0.5417, 0.5, 0.5417, 0.7, 0.625, 0.7, 0.625, 0.75, 0.5417, 0.75, 0.5417, 0.95, 0.625, 0.95, 0.625, 1.0, 0.5417, 1.0, 0.375, 0.95, 0.4583, 0.95, 0.4583, 1.0, 0.375, 1.0, 0.4583, 0.95, 0.5417, 0.95, 0.5417, 1.0, 0.4583, 1.0, 0.375, 0.7, 0.4583, 0.7, 0.4583, 0.75, 0.375, 0.75, 0.4583, 0.7, 0.5417, 0.7, 0.5417, 0.75, 0.4583, 0.75, 0.375, 0.45, 0.4583, 0.45, 0.4583, 0.5, 0.375, 0.5, 0.4583, 0.45, 0.5417, 0.45, 0.5417, 0.5, 0.4583, 0.5, 0.375, 0.2, 0.4583, 0.2, 0.4583, 0.25, 0.375, 0.25, 0.4583, 0.2, 0.5417, 0.2, 0.5417, 0.25, 0.4583, 0.25, 0.4583, 0.25, 0.5417, 0.25, 0.5417, 0.3, 0.4583, 0.3, 0.4583, 0.3, 0.5417, 0.3, 0.5417, 0.35, 0.4583, 0.35, 0.4583, 0.35, 0.5417, 0.35, 0.5417, 0.4, 0.4583, 0.4, 0.4583, 0.4, 0.5417, 0.4, 0.5417, 0.45, 0.4583, 0.45, 0.375, 0.25, 0.4583, 0.25, 0.4583, 0.3, 0.375, 0.3, 0.375, 0.3, 0.4583, 0.3, 0.4583, 0.35, 0.375, 0.35, 0.375, 0.35, 0.4583, 0.35, 0.4583, 0.4, 0.375, 0.4, 0.375, 0.4, 0.4583, 0.4, 0.4583, 0.45, 0.375, 0.45, 0.4583, 0.75, 0.5417, 0.75, 0.5417, 0.8, 0.4583, 0.8, 0.4583, 0.8, 0.5417, 0.8, 0.5417, 0.85, 0.4583, 0.85, 0.4583, 0.85, 0.5417, 0.85, 0.5417, 0.9, 0.4583, 0.9, 0.4583, 0.9, 0.5417, 0.9, 0.5417, 0.95, 0.4583, 0.95, 0.375, 0.75, 0.4583, 0.75, 0.4583, 0.8, 0.375, 0.8, 0.375, 0.8, 0.4583, 0.8, 0.4583, 0.85, 0.375, 0.85, 0.375, 0.85, 0.4583, 0.85, 0.4583, 0.9, 0.375, 0.9, 0.375, 0.9, 0.4583, 0.9, 0.4583, 0.95, 0.375, 0.95, 0.5417, 0.75, 0.625, 0.75, 0.625, 0.8, 0.5417, 0.8, 0.5417, 0.8, 0.625, 0.8, 0.625, 0.85, 0.5417, 0.85, 0.5417, 0.85, 0.625, 0.85, 0.625, 0.9, 0.5417, 0.9, 0.5417, 0.9, 0.625, 0.9, 0.625, 0.95, 0.5417, 0.95, 0.5417, 0.25, 0.625, 0.25, 0.625, 0.3, 0.5417, 0.3, 0.5417, 0.3, 0.625, 0.3, 0.625, 0.35, 0.5417, 0.35, 0.5417, 0.35, 0.625, 0.35, 0.625, 0.4, 0.5417, 0.4, 0.5417, 0.4, 0.625, 0.4, 0.625, 0.45, 0.5417, 0.45, 0.4583, 0.0, 0.5417, 0.0, 0.5417, 0.05, 0.4583, 0.05, 0.4583, 0.05, 0.5417, 0.05, 0.5417, 0.1, 0.4583, 0.1, 0.4583, 0.1, 0.5417, 0.1, 0.5417, 0.15, 0.4583, 0.15, 0.4583, 0.15, 0.5417, 0.15, 0.5417, 0.2, 0.4583, 0.2, 0.375, 0.0, 0.4583, 0.0, 0.4583, 0.05, 0.375, 0.05, 0.375, 0.05, 0.4583, 0.05, 0.4583, 0.1, 0.375, 0.1, 0.375, 0.1, 0.4583, 0.1, 0.4583, 0.15, 0.375, 0.15, 0.375, 0.15, 0.4583, 0.15, 0.4583, 0.2, 0.375, 0.2, 0.4583, 0.5, 0.5417, 0.5, 0.5417, 0.55, 0.4583, 0.55, 0.4583, 0.55, 0.5417, 0.55, 0.5417, 0.6, 0.4583, 0.6, 0.4583, 0.6, 0.5417, 0.6, 0.5417, 0.65, 0.4583, 0.65, 0.4583, 0.65, 0.5417, 0.65, 0.5417, 0.7, 0.4583, 0.7, 0.375, 0.5, 0.4583, 0.5, 0.4583, 0.55, 0.375, 0.55, 0.375, 0.55, 0.4583, 0.55, 0.4583, 0.6, 0.375, 0.6, 0.375, 0.6, 0.4583, 0.6, 0.4583, 0.65, 0.375, 0.65, 0.375, 0.65, 0.4583, 0.65, 0.4583, 0.7, 0.375, 0.7, 0.5417, 0.5, 0.625, 0.5, 0.625, 0.55, 0.5417, 0.55, 0.5417, 0.55, 0.625, 0.55, 0.625, 0.6, 0.5417, 0.6, 0.5417, 0.6, 0.625, 0.6, 0.625, 0.65, 0.5417, 0.65, 0.5417, 0.65, 0.625, 0.65, 0.625, 0.7, 0.5417, 0.7, 0.5417, 0.0, 0.625, 0.0, 0.625, 0.05, 0.5417, 0.05, 0.5417, 0.05, 0.625, 0.05, 0.625, 0.1, 0.5417, 0.1, 0.5417, 0.1, 0.625, 0.1, 0.625, 0.15, 0.5417, 0.15, 0.5417, 0.15, 0.625, 0.15, 0.625, 0.2, 0.5417, 0.2, 0.5417, 0.2, 0.625, 0.2, 0.625, 0.25, 0.5417, 0.25, 0.5417, 0.45, 0.625, 0.45, 0.625, 0.5, 0.5417, 0.5, 0.5417, 0.7, 0.625, 0.7, 0.625, 0.75, 0.5417, 0.75, 0.5417, 0.95, 0.625, 0.95, 0.625, 1.0, 0.5417, 1.0, 0.825, 0.7, 0.875, 0.7, 0.875, 0.75, 0.825, 0.75, 0.375, 0.95, 0.4583, 0.95, 0.4583, 1.0, 0.375, 1.0, 0.4583, 0.95, 0.5417, 0.95, 0.5417, 1.0, 0.4583, 1.0, 0.375, 0.7, 0.4583, 0.7, 0.4583, 0.75, 0.375, 0.75, 0.4583, 0.7, 0.5417, 0.7, 0.5417, 0.75, 0.4583, 0.75, 0.375, 0.45, 0.4583, 0.45, 0.4583, 0.5, 0.375, 0.5, 0.4583, 0.45, 0.5417, 0.45, 0.5417, 0.5, 0.4583, 0.5, 0.375, 0.2, 0.4583, 0.2, 0.4583, 0.25, 0.375, 0.25, 0.4583, 0.2, 0.5417, 0.2, 0.5417, 0.25, 0.4583, 0.25, 0.4583, 0.25, 0.5417, 0.25, 0.5417, 0.3, 0.4583, 0.3, 0.4583, 0.3, 0.5417, 0.3, 0.5417, 0.35, 0.4583, 0.35, 0.4583, 0.35, 0.5417, 0.35, 0.5417, 0.4, 0.4583, 0.4, 0.4583, 0.4, 0.5417, 0.4, 0.5417, 0.45, 0.4583, 0.45, 0.375, 0.25, 0.4583, 0.25, 0.4583, 0.3, 0.375, 0.3, 0.375, 0.3, 0.4583, 0.3, 0.4583, 0.35, 0.375, 0.35, 0.375, 0.35, 0.4583, 0.35, 0.4583, 0.4, 0.375, 0.4, 0.375, 0.4, 0.4583, 0.4, 0.4583, 0.45, 0.375, 0.45, 0.4583, 0.75, 0.5417, 0.75, 0.5417, 0.8, 0.4583, 0.8, 0.4583, 0.8, 0.5417, 0.8, 0.5417, 0.85, 0.4583, 0.85, 0.4583, 0.85, 0.5417, 0.85, 0.5417, 0.9, 0.4583, 0.9, 0.4583, 0.9, 0.5417, 0.9, 0.5417, 0.95, 0.4583, 0.95, 0.375, 0.75, 0.4583, 0.75, 0.4583, 0.8, 0.375, 0.8, 0.375, 0.8, 0.4583, 0.8, 0.4583, 0.85, 0.375, 0.85, 0.375, 0.85, 0.4583, 0.85, 0.4583, 0.9, 0.375, 0.9, 0.375, 0.9, 0.4583, 0.9, 0.4583, 0.95, 0.375, 0.95, 0.625, 0.7, 0.675, 0.7, 0.675, 0.75, 0.625, 0.75, 0.675, 0.7, 0.725, 0.7, 0.725, 0.75, 0.675, 0.75, 0.725, 0.7, 0.775, 0.7, 0.775, 0.75, 0.725, 0.75, 0.775, 0.7, 0.825, 0.7, 0.825, 0.75, 0.775, 0.75, 0.5417, 0.75, 0.625, 0.75, 0.625, 0.8, 0.5417, 0.8, 0.5417, 0.8, 0.625, 0.8, 0.625, 0.85, 0.5417, 0.85, 0.5417, 0.85, 0.625, 0.85, 0.625, 0.9, 0.5417, 0.9, 0.5417, 0.9, 0.625, 0.9, 0.625, 0.95, 0.5417, 0.95, 0.5417, 0.25, 0.625, 0.25, 0.625, 0.3, 0.5417, 0.3, 0.5417, 0.3, 0.625, 0.3, 0.625, 0.35, 0.5417, 0.35, 0.5417, 0.35, 0.625, 0.35, 0.625, 0.4, 0.5417, 0.4, 0.5417, 0.4, 0.625, 0.4, 0.625, 0.45, 0.5417, 0.45, 0.775, 0.5, 0.825, 0.5, 0.825, 0.55, 0.775, 0.55, 0.775, 0.55, 0.825, 0.55, 0.825, 0.6, 0.775, 0.6, 0.775, 0.6, 0.825, 0.6, 0.825, 0.65, 0.775, 0.65, 0.775, 0.65, 0.825, 0.65, 0.825, 0.7, 0.775, 0.7, 0.725, 0.5, 0.775, 0.5, 0.775, 0.55, 0.725, 0.55, 0.725, 0.55, 0.775, 0.55, 0.775, 0.6, 0.725, 0.6, 0.725, 0.6, 0.775, 0.6, 0.775, 0.65, 0.725, 0.65, 0.725, 0.65, 0.775, 0.65, 0.775, 0.7, 0.725, 0.7, 0.675, 0.5, 0.725, 0.5, 0.725, 0.55, 0.675, 0.55, 0.675, 0.55, 0.725, 0.55, 0.725, 0.6, 0.675, 0.6, 0.675, 0.6, 0.725, 0.6, 0.725, 0.65, 0.675, 0.65, 0.675, 0.65, 0.725, 0.65, 0.725, 0.7, 0.675, 0.7, 0.625, 0.5, 0.675, 0.5, 0.675, 0.55, 0.625, 0.55, 0.625, 0.55, 0.675, 0.55, 0.675, 0.6, 0.625, 0.6, 0.625, 0.6, 0.675, 0.6, 0.675, 0.65, 0.625, 0.65, 0.625, 0.65, 0.675, 0.65, 0.675, 0.7, 0.625, 0.7, 0.4583, 0.0, 0.5417, 0.0, 0.5417, 0.05, 0.4583, 0.05, 0.4583, 0.05, 0.5417, 0.05, 0.5417, 0.1, 0.4583, 0.1, 0.4583, 0.1, 0.5417, 0.1, 0.5417, 0.15, 0.4583, 0.15, 0.4583, 0.15, 0.5417, 0.15, 0.5417, 0.2, 0.4583, 0.2, 0.375, 0.0, 0.4583, 0.0, 0.4583, 0.05, 0.375, 0.05, 0.375, 0.05, 0.4583, 0.05, 0.4583, 0.1, 0.375, 0.1, 0.375, 0.1, 0.4583, 0.1, 0.4583, 0.15, 0.375, 0.15, 0.375, 0.15, 0.4583, 0.15, 0.4583, 0.2, 0.375, 0.2, 0.4583, 0.5, 0.5417, 0.5, 0.5417, 0.55, 0.4583, 0.55, 0.4583, 0.55, 0.5417, 0.55, 0.5417, 0.6, 0.4583, 0.6, 0.4583, 0.6, 0.5417, 0.6, 0.5417, 0.65, 0.4583, 0.65, 0.4583, 0.65, 0.5417, 0.65, 0.5417, 0.7, 0.4583, 0.7, 0.375, 0.5, 0.4583, 0.5, 0.4583, 0.55, 0.375, 0.55, 0.375, 0.55, 0.4583, 0.55, 0.4583, 0.6, 0.375, 0.6, 0.375, 0.6, 0.4583, 0.6, 0.4583, 0.65, 0.375, 0.65, 0.375, 0.65, 0.4583, 0.65, 0.4583, 0.7, 0.375, 0.7, 0.825, 0.5, 0.875, 0.5, 0.875, 0.55, 0.825, 0.55, 0.825, 0.55, 0.875, 0.55, 0.875, 0.6, 0.825, 0.6, 0.825, 0.6, 0.875, 0.6, 0.875, 0.65, 0.825, 0.65, 0.825, 0.65, 0.875, 0.65, 0.875, 0.7, 0.825, 0.7, 0.5417, 0.5, 0.625, 0.5, 0.625, 0.55, 0.5417, 0.55, 0.5417, 0.55, 0.625, 0.55, 0.625, 0.6, 0.5417, 0.6, 0.5417, 0.6, 0.625, 0.6, 0.625, 0.65, 0.5417, 0.65, 0.5417, 0.65, 0.625, 0.65, 0.625, 0.7, 0.5417, 0.7, 0.5417, 0.0, 0.625, 0.0, 0.625, 0.05, 0.5417, 0.05, 0.5417, 0.05, 0.625, 0.05, 0.625, 0.1, 0.5417, 0.1, 0.5417, 0.1, 0.625, 0.1, 0.625, 0.15, 0.5417, 0.15, 0.5417, 0.15, 0.625, 0.15, 0.625, 0.2, 0.5417, 0.2, 0.5417, 0.2, 0.625, 0.2, 0.625, 0.25, 0.5417, 0.25, 0.5417, 0.45, 0.625, 0.45, 0.625, 0.5, 0.5417, 0.5, 0.5417, 0.7, 0.625, 0.7, 0.625, 0.75, 0.5417, 0.75, 0.5417, 0.95, 0.625, 0.95, 0.625, 1.0, 0.5417, 1.0, 0.325, 0.7, 0.375, 0.7, 0.375, 0.75, 0.325, 0.75, 0.375, 0.95, 0.4583, 0.95, 0.4583, 1.0, 0.375, 1.0, 0.4583, 0.95, 0.5417, 0.95, 0.5417, 1.0, 0.4583, 1.0, 0.375, 0.7, 0.4583, 0.7, 0.4583, 0.75, 0.375, 0.75, 0.4583, 0.7, 0.5417, 0.7, 0.5417, 0.75, 0.4583, 0.75, 0.375, 0.45, 0.4583, 0.45, 0.4583, 0.5, 0.375, 0.5, 0.4583, 0.45, 0.5417, 0.45, 0.5417, 0.5, 0.4583, 0.5, 0.375, 0.2, 0.4583, 0.2, 0.4583, 0.25, 0.375, 0.25, 0.4583, 0.2, 0.5417, 0.2, 0.5417, 0.25, 0.4583, 0.25, 0.4583, 0.25, 0.5417, 0.25, 0.5417, 0.3, 0.4583, 0.3, 0.4583, 0.3, 0.5417, 0.3, 0.5417, 0.35, 0.4583, 0.35, 0.4583, 0.35, 0.5417, 0.35, 0.5417, 0.4, 0.4583, 0.4, 0.4583, 0.4, 0.5417, 0.4, 0.5417, 0.45, 0.4583, 0.45, 0.375, 0.25, 0.4583, 0.25, 0.4583, 0.3, 0.375, 0.3, 0.375, 0.3, 0.4583, 0.3, 0.4583, 0.35, 0.375, 0.35, 0.375, 0.35, 0.4583, 0.35, 0.4583, 0.4, 0.375, 0.4, 0.375, 0.4, 0.4583, 0.4, 0.4583, 0.45, 0.375, 0.45, 0.4583, 0.75, 0.5417, 0.75, 0.5417, 0.8, 0.4583, 0.8, 0.4583, 0.8, 0.5417, 0.8, 0.5417, 0.85, 0.4583, 0.85, 0.4583, 0.85, 0.5417, 0.85, 0.5417, 0.9, 0.4583, 0.9, 0.4583, 0.9, 0.5417, 0.9, 0.5417, 0.95, 0.4583, 0.95, 0.375, 0.75, 0.4583, 0.75, 0.4583, 0.8, 0.375, 0.8, 0.375, 0.8, 0.4583, 0.8, 0.4583, 0.85, 0.375, 0.85, 0.375, 0.85, 0.4583, 0.85, 0.4583, 0.9, 0.375, 0.9, 0.375, 0.9, 0.4583, 0.9, 0.4583, 0.95, 0.375, 0.95, 0.125, 0.7, 0.175, 0.7, 0.175, 0.75, 0.125, 0.75, 0.175, 0.7, 0.225, 0.7, 0.225, 0.75, 0.175, 0.75, 0.225, 0.7, 0.275, 0.7, 0.275, 0.75, 0.225, 0.75, 0.275, 0.7, 0.325, 0.7, 0.325, 0.75, 0.275, 0.75, 0.5417, 0.75, 0.625, 0.75, 0.625, 0.8, 0.5417, 0.8, 0.5417, 0.8, 0.625, 0.8, 0.625, 0.85, 0.5417, 0.85, 0.5417, 0.85, 0.625, 0.85, 0.625, 0.9, 0.5417, 0.9, 0.5417, 0.9, 0.625, 0.9, 0.625, 0.95, 0.5417, 0.95, 0.5417, 0.25, 0.625, 0.25, 0.625, 0.3, 0.5417, 0.3, 0.5417, 0.3, 0.625, 0.3, 0.625, 0.35, 0.5417, 0.35, 0.5417, 0.35, 0.625, 0.35, 0.625, 0.4, 0.5417, 0.4, 0.5417, 0.4, 0.625, 0.4, 0.625, 0.45, 0.5417, 0.45, 0.275, 0.5, 0.325, 0.5, 0.325, 0.55, 0.275, 0.55, 0.275, 0.55, 0.325, 0.55, 0.325, 0.6, 0.275, 0.6, 0.275, 0.6, 0.325, 0.6, 0.325, 0.65, 0.275, 0.65, 0.275, 0.65, 0.325, 0.65, 0.325, 0.7, 0.275, 0.7, 0.225, 0.5, 0.275, 0.5, 0.275, 0.55, 0.225, 0.55, 0.225, 0.55, 0.275, 0.55, 0.275, 0.6, 0.225, 0.6, 0.225, 0.6, 0.275, 0.6, 0.275, 0.65, 0.225, 0.65, 0.225, 0.65, 0.275, 0.65, 0.275, 0.7, 0.225, 0.7, 0.175, 0.5, 0.225, 0.5, 0.225, 0.55, 0.175, 0.55, 0.175, 0.55, 0.225, 0.55, 0.225, 0.6, 0.175, 0.6, 0.175, 0.6, 0.225, 0.6, 0.225, 0.65, 0.175, 0.65, 0.175, 0.65, 0.225, 0.65, 0.225, 0.7, 0.175, 0.7, 0.125, 0.5, 0.175, 0.5, 0.175, 0.55, 0.125, 0.55, 0.125, 0.55, 0.175, 0.55, 0.175, 0.6, 0.125, 0.6, 0.125, 0.6, 0.175, 0.6, 0.175, 0.65, 0.125, 0.65, 0.125, 0.65, 0.175, 0.65, 0.175, 0.7, 0.125, 0.7, 0.4583, 0.0, 0.5417, 0.0, 0.5417, 0.05, 0.4583, 0.05, 0.4583, 0.05, 0.5417, 0.05, 0.5417, 0.1, 0.4583, 0.1, 0.4583, 0.1, 0.5417, 0.1, 0.5417, 0.15, 0.4583, 0.15, 0.4583, 0.15, 0.5417, 0.15, 0.5417, 0.2, 0.4583, 0.2, 0.375, 0.0, 0.4583, 0.0, 0.4583, 0.05, 0.375, 0.05, 0.375, 0.05, 0.4583, 0.05, 0.4583, 0.1, 0.375, 0.1, 0.375, 0.1, 0.4583, 0.1, 0.4583, 0.15, 0.375, 0.15, 0.375, 0.15, 0.4583, 0.15, 0.4583, 0.2, 0.375, 0.2, 0.4583, 0.5, 0.5417, 0.5, 0.5417, 0.55, 0.4583, 0.55, 0.4583, 0.55, 0.5417, 0.55, 0.5417, 0.6, 0.4583, 0.6, 0.4583, 0.6, 0.5417, 0.6, 0.5417, 0.65, 0.4583, 0.65, 0.4583, 0.65, 0.5417, 0.65, 0.5417, 0.7, 0.4583, 0.7, 0.375, 0.5, 0.4583, 0.5, 0.4583, 0.55, 0.375, 0.55, 0.375, 0.55, 0.4583, 0.55, 0.4583, 0.6, 0.375, 0.6, 0.375, 0.6, 0.4583, 0.6, 0.4583, 0.65, 0.375, 0.65, 0.375, 0.65, 0.4583, 0.65, 0.4583, 0.7, 0.375, 0.7, 0.325, 0.5, 0.375, 0.5, 0.375, 0.55, 0.325, 0.55, 0.325, 0.55, 0.375, 0.55, 0.375, 0.6, 0.325, 0.6, 0.325, 0.6, 0.375, 0.6, 0.375, 0.65, 0.325, 0.65, 0.325, 0.65, 0.375, 0.65, 0.375, 0.7, 0.325, 0.7, 0.5417, 0.5, 0.625, 0.5, 0.625, 0.55, 0.5417, 0.55, 0.5417, 0.55, 0.625, 0.55, 0.625, 0.6, 0.5417, 0.6, 0.5417, 0.6, 0.625, 0.6, 0.625, 0.65, 0.5417, 0.65, 0.5417, 0.65, 0.625, 0.65, 0.625, 0.7, 0.5417, 0.7, 0.5417, 0.0, 0.625, 0.0, 0.625, 0.05, 0.5417, 0.05, 0.5417, 0.05, 0.625, 0.05, 0.625, 0.1, 0.5417, 0.1, 0.5417, 0.1, 0.625, 0.1, 0.625, 0.15, 0.5417, 0.15, 0.5417, 0.15, 0.625, 0.15, 0.625, 0.2, 0.5417, 0.2, 0.5417, 0.2, 0.625, 0.2, 0.625, 0.25, 0.5417, 0.25, 0.5417, 0.45, 0.625, 0.45, 0.625, 0.5, 0.5417, 0.5, 0.5417, 0.7, 0.625, 0.7, 0.625, 0.75, 0.5417, 0.75, 0.5417, 0.95, 0.625, 0.95, 0.625, 1.0, 0.5417, 1.0, 0.375, 0.95, 0.4583, 0.95, 0.4583, 1.0, 0.375, 1.0, 0.4583, 0.95, 0.5417, 0.95, 0.5417, 1.0, 0.4583, 1.0, 0.375, 0.7, 0.4583, 0.7, 0.4583, 0.75, 0.375, 0.75, 0.4583, 0.7, 0.5417, 0.7, 0.5417, 0.75, 0.4583, 0.75, 0.375, 0.45, 0.4583, 0.45, 0.4583, 0.5, 0.375, 0.5, 0.4583, 0.45, 0.5417, 0.45, 0.5417, 0.5, 0.4583, 0.5, 0.375, 0.2, 0.4583, 0.2, 0.4583, 0.25, 0.375, 0.25, 0.4583, 0.2, 0.5417, 0.2, 0.5417, 0.25, 0.4583, 0.25, 0.4583, 0.25, 0.5417, 0.25, 0.5417, 0.3, 0.4583, 0.3, 0.4583, 0.3, 0.5417, 0.3, 0.5417, 0.35, 0.4583, 0.35, 0.4583, 0.35, 0.5417, 0.35, 0.5417, 0.4, 0.4583, 0.4, 0.4583, 0.4, 0.5417, 0.4, 0.5417, 0.45, 0.4583, 0.45, 0.375, 0.25, 0.4583, 0.25, 0.4583, 0.3, 0.375, 0.3, 0.375, 0.3, 0.4583, 0.3, 0.4583, 0.35, 0.375, 0.35, 0.375, 0.35, 0.4583, 0.35, 0.4583, 0.4, 0.375, 0.4, 0.375, 0.4, 0.4583, 0.4, 0.4583, 0.45, 0.375, 0.45, 0.4583, 0.75, 0.5417, 0.75, 0.5417, 0.8, 0.4583, 0.8, 0.4583, 0.8, 0.5417, 0.8, 0.5417, 0.85, 0.4583, 0.85, 0.4583, 0.85, 0.5417, 0.85, 0.5417, 0.9, 0.4583, 0.9, 0.4583, 0.9, 0.5417, 0.9, 0.5417, 0.95, 0.4583, 0.95, 0.375, 0.75, 0.4583, 0.75, 0.4583, 0.8, 0.375, 0.8, 0.375, 0.8, 0.4583, 0.8, 0.4583, 0.85, 0.375, 0.85, 0.375, 0.85, 0.4583, 0.85, 0.4583, 0.9, 0.375, 0.9, 0.375, 0.9, 0.4583, 0.9, 0.4583, 0.95, 0.375, 0.95, 0.5417, 0.75, 0.625, 0.75, 0.625, 0.8, 0.5417, 0.8, 0.5417, 0.8, 0.625, 0.8, 0.625, 0.85, 0.5417, 0.85, 0.5417, 0.85, 0.625, 0.85, 0.625, 0.9, 0.5417, 0.9, 0.5417, 0.9, 0.625, 0.9, 0.625, 0.95, 0.5417, 0.95, 0.5417, 0.25, 0.625, 0.25, 0.625, 0.3, 0.5417, 0.3, 0.5417, 0.3, 0.625, 0.3, 0.625, 0.35, 0.5417, 0.35, 0.5417, 0.35, 0.625, 0.35, 0.625, 0.4, 0.5417, 0.4, 0.5417, 0.4, 0.625, 0.4, 0.625, 0.45, 0.5417, 0.45, 0.4583, 0.0, 0.5417, 0.0, 0.5417, 0.05, 0.4583, 0.05, 0.4583, 0.05, 0.5417, 0.05, 0.5417, 0.1, 0.4583, 0.1, 0.4583, 0.1, 0.5417, 0.1, 0.5417, 0.15, 0.4583, 0.15, 0.4583, 0.15, 0.5417, 0.15, 0.5417, 0.2, 0.4583, 0.2, 0.375, 0.0, 0.4583, 0.0, 0.4583, 0.05, 0.375, 0.05, 0.375, 0.05, 0.4583, 0.05, 0.4583, 0.1, 0.375, 0.1, 0.375, 0.1, 0.4583, 0.1, 0.4583, 0.15, 0.375, 0.15, 0.375, 0.15, 0.4583, 0.15, 0.4583, 0.2, 0.375, 0.2, 0.4583, 0.5, 0.5417, 0.5, 0.5417, 0.55, 0.4583, 0.55, 0.4583, 0.55, 0.5417, 0.55, 0.5417, 0.6, 0.4583, 0.6, 0.4583, 0.6, 0.5417, 0.6, 0.5417, 0.65, 0.4583, 0.65, 0.4583, 0.65, 0.5417, 0.65, 0.5417, 0.7, 0.4583, 0.7, 0.375, 0.5, 0.4583, 0.5, 0.4583, 0.55, 0.375, 0.55, 0.375, 0.55, 0.4583, 0.55, 0.4583, 0.6, 0.375, 0.6, 0.375, 0.6, 0.4583, 0.6, 0.4583, 0.65, 0.375, 0.65, 0.375, 0.65, 0.4583, 0.65, 0.4583, 0.7, 0.375, 0.7, 0.5417, 0.5, 0.625, 0.5, 0.625, 0.55, 0.5417, 0.55, 0.5417, 0.55, 0.625, 0.55, 0.625, 0.6, 0.5417, 0.6, 0.5417, 0.6, 0.625, 0.6, 0.625, 0.65, 0.5417, 0.65, 0.5417, 0.65, 0.625, 0.65, 0.625, 0.7, 0.5417, 0.7, 0.5417, 0.0, 0.625, 0.0, 0.625, 0.05, 0.5417, 0.05, 0.5417, 0.05, 0.625, 0.05, 0.625, 0.1, 0.5417, 0.1, 0.5417, 0.1, 0.625, 0.1, 0.625, 0.15, 0.5417, 0.15, 0.5417, 0.15, 0.625, 0.15, 0.625, 0.2, 0.5417, 0.2, 0.5417, 0.2, 0.625, 0.2, 0.625, 0.25, 0.5417, 0.25, 0.5417, 0.45, 0.625, 0.45, 0.625, 0.5, 0.5417, 0.5, 0.5417, 0.7, 0.625, 0.7, 0.625, 0.75, 0.5417, 0.75, 0.5417, 0.95, 0.625, 0.95, 0.625, 1.0, 0.5417, 1.0, 0.375, 0.95, 0.4583, 0.95, 0.4583, 1.0, 0.375, 1.0, 0.4583, 0.95, 0.5417, 0.95, 0.5417, 1.0, 0.4583, 1.0, 0.375, 0.7, 0.4583, 0.7, 0.4583, 0.75, 0.375, 0.75, 0.4583, 0.7, 0.5417, 0.7, 0.5417, 0.75, 0.4583, 0.75, 0.375, 0.45, 0.4583, 0.45, 0.4583, 0.5, 0.375, 0.5, 0.4583, 0.45, 0.5417, 0.45, 0.5417, 0.5, 0.4583, 0.5, 0.375, 0.2, 0.4583, 0.2, 0.4583, 0.25, 0.375, 0.25, 0.4583, 0.2, 0.5417, 0.2, 0.5417, 0.25, 0.4583, 0.25, 0.4583, 0.25, 0.5417, 0.25, 0.5417, 0.3, 0.4583, 0.3, 0.4583, 0.3, 0.5417, 0.3, 0.5417, 0.35, 0.4583, 0.35, 0.4583, 0.35, 0.5417, 0.35, 0.5417, 0.4, 0.4583, 0.4, 0.4583, 0.4, 0.5417, 0.4, 0.5417, 0.45, 0.4583, 0.45, 0.375, 0.25, 0.4583, 0.25, 0.4583, 0.3, 0.375, 0.3, 0.375, 0.3, 0.4583, 0.3, 0.4583, 0.35, 0.375, 0.35, 0.375, 0.35, 0.4583, 0.35, 0.4583, 0.4, 0.375, 0.4, 0.375, 0.4, 0.4583, 0.4, 0.4583, 0.45, 0.375, 0.45, 0.4583, 0.75, 0.5417, 0.75, 0.5417, 0.8, 0.4583, 0.8, 0.4583, 0.8, 0.5417, 0.8, 0.5417, 0.85, 0.4583, 0.85, 0.4583, 0.85, 0.5417, 0.85, 0.5417, 0.9, 0.4583, 0.9, 0.4583, 0.9, 0.5417, 0.9, 0.5417, 0.95, 0.4583, 0.95, 0.375, 0.75, 0.4583, 0.75, 0.4583, 0.8, 0.375, 0.8, 0.375, 0.8, 0.4583, 0.8, 0.4583, 0.85, 0.375, 0.85, 0.375, 0.85, 0.4583, 0.85, 0.4583, 0.9, 0.375, 0.9, 0.375, 0.9, 0.4583, 0.9, 0.4583, 0.95, 0.375, 0.95, 0.5417, 0.75, 0.625, 0.75, 0.625, 0.8, 0.5417, 0.8, 0.5417, 0.8, 0.625, 0.8, 0.625, 0.85, 0.5417, 0.85, 0.5417, 0.85, 0.625, 0.85, 0.625, 0.9, 0.5417, 0.9, 0.5417, 0.9, 0.625, 0.9, 0.625, 0.95, 0.5417, 0.95, 0.5417, 0.25, 0.625, 0.25, 0.625, 0.3, 0.5417, 0.3, 0.5417, 0.3, 0.625, 0.3, 0.625, 0.35, 0.5417, 0.35, 0.5417, 0.35, 0.625, 0.35, 0.625, 0.4, 0.5417, 0.4, 0.5417, 0.4, 0.625, 0.4, 0.625, 0.45, 0.5417, 0.45, 0.4583, 0.0, 0.5417, 0.0, 0.5417, 0.05, 0.4583, 0.05, 0.4583, 0.05, 0.5417, 0.05, 0.5417, 0.1, 0.4583, 0.1, 0.4583, 0.1, 0.5417, 0.1, 0.5417, 0.15, 0.4583, 0.15, 0.4583, 0.15, 0.5417, 0.15, 0.5417, 0.2, 0.4583, 0.2, 0.375, 0.0, 0.4583, 0.0, 0.4583, 0.05, 0.375, 0.05, 0.375, 0.05, 0.4583, 0.05, 0.4583, 0.1, 0.375, 0.1, 0.375, 0.1, 0.4583, 0.1, 0.4583, 0.15, 0.375, 0.15, 0.375, 0.15, 0.4583, 0.15, 0.4583, 0.2, 0.375, 0.2, 0.4583, 0.5, 0.5417, 0.5, 0.5417, 0.55, 0.4583, 0.55, 0.4583, 0.55, 0.5417, 0.55, 0.5417, 0.6, 0.4583, 0.6, 0.4583, 0.6, 0.5417, 0.6, 0.5417, 0.65, 0.4583, 0.65, 0.4583, 0.65, 0.5417, 0.65, 0.5417, 0.7, 0.4583, 0.7, 0.375, 0.5, 0.4583, 0.5, 0.4583, 0.55, 0.375, 0.55, 0.375, 0.55, 0.4583, 0.55, 0.4583, 0.6, 0.375, 0.6, 0.375, 0.6, 0.4583, 0.6, 0.4583, 0.65, 0.375, 0.65, 0.375, 0.65, 0.4583, 0.65, 0.4583, 0.7, 0.375, 0.7, 0.5417, 0.5, 0.625, 0.5, 0.625, 0.55, 0.5417, 0.55, 0.5417, 0.55, 0.625, 0.55, 0.625, 0.6, 0.5417, 0.6, 0.5417, 0.6, 0.625, 0.6, 0.625, 0.65, 0.5417, 0.65, 0.5417, 0.65, 0.625, 0.65, 0.625, 0.7, 0.5417, 0.7, 0.5417, 0.0, 0.625, 0.0, 0.625, 0.05, 0.5417, 0.05, 0.5417, 0.05, 0.625, 0.05, 0.625, 0.1, 0.5417, 0.1, 0.5417, 0.1, 0.625, 0.1, 0.625, 0.15, 0.5417, 0.15, 0.5417, 0.15, 0.625, 0.15, 0.625, 0.2, 0.5417, 0.2, 0.5417, 0.2, 0.625, 0.2, 0.625, 0.25, 0.5417, 0.25, 0.5417, 0.45, 0.625, 0.45, 0.625, 0.5, 0.5417, 0.5, 0.5417, 0.7, 0.625, 0.7, 0.625, 0.75, 0.5417, 0.75, 0.5417, 0.95, 0.625, 0.95, 0.625, 1.0, 0.5417, 1.0, 0.375, 0.95, 0.4583, 0.95, 0.4583, 1.0, 0.375, 1.0, 0.4583, 0.95, 0.5417, 0.95, 0.5417, 1.0, 0.4583, 1.0, 0.375, 0.7, 0.4583, 0.7, 0.4583, 0.75, 0.375, 0.75, 0.4583, 0.7, 0.5417, 0.7, 0.5417, 0.75, 0.4583, 0.75, 0.375, 0.45, 0.4583, 0.45, 0.4583, 0.5, 0.375, 0.5, 0.4583, 0.45, 0.5417, 0.45, 0.5417, 0.5, 0.4583, 0.5, 0.375, 0.2, 0.4583, 0.2, 0.4583, 0.25, 0.375, 0.25, 0.4583, 0.2, 0.5417, 0.2, 0.5417, 0.25, 0.4583, 0.25, 0.4583, 0.25, 0.5417, 0.25, 0.5417, 0.3, 0.4583, 0.3, 0.4583, 0.3, 0.5417, 0.3, 0.5417, 0.35, 0.4583, 0.35, 0.4583, 0.35, 0.5417, 0.35, 0.5417, 0.4, 0.4583, 0.4, 0.4583, 0.4, 0.5417, 0.4, 0.5417, 0.45, 0.4583, 0.45, 0.375, 0.25, 0.4583, 0.25, 0.4583, 0.3, 0.375, 0.3, 0.375, 0.3, 0.4583, 0.3, 0.4583, 0.35, 0.375, 0.35, 0.375, 0.35, 0.4583, 0.35, 0.4583, 0.4, 0.375, 0.4, 0.375, 0.4, 0.4583, 0.4, 0.4583, 0.45, 0.375, 0.45, 0.4583, 0.75, 0.5417, 0.75, 0.5417, 0.8, 0.4583, 0.8, 0.4583, 0.8, 0.5417, 0.8, 0.5417, 0.85, 0.4583, 0.85, 0.4583, 0.85, 0.5417, 0.85, 0.5417, 0.9, 0.4583, 0.9, 0.4583, 0.9, 0.5417, 0.9, 0.5417, 0.95, 0.4583, 0.95, 0.375, 0.75, 0.4583, 0.75, 0.4583, 0.8, 0.375, 0.8, 0.375, 0.8, 0.4583, 0.8, 0.4583, 0.85, 0.375, 0.85, 0.375, 0.85, 0.4583, 0.85, 0.4583, 0.9, 0.375, 0.9, 0.375, 0.9, 0.4583, 0.9, 0.4583, 0.95, 0.375, 0.95, 0.5417, 0.75, 0.625, 0.75, 0.625, 0.8, 0.5417, 0.8, 0.5417, 0.8, 0.625, 0.8, 0.625, 0.85, 0.5417, 0.85, 0.5417, 0.85, 0.625, 0.85, 0.625, 0.9, 0.5417, 0.9, 0.5417, 0.9, 0.625, 0.9, 0.625, 0.95, 0.5417, 0.95, 0.5417, 0.25, 0.625, 0.25, 0.625, 0.3, 0.5417, 0.3, 0.5417, 0.3, 0.625, 0.3, 0.625, 0.35, 0.5417, 0.35, 0.5417, 0.35, 0.625, 0.35, 0.625, 0.4, 0.5417, 0.4, 0.5417, 0.4, 0.625, 0.4, 0.625, 0.45, 0.5417, 0.45, 0.4583, 0.0, 0.5417, 0.0, 0.5417, 0.05, 0.4583, 0.05, 0.4583, 0.05, 0.5417, 0.05, 0.5417, 0.1, 0.4583, 0.1, 0.4583, 0.1, 0.5417, 0.1, 0.5417, 0.15, 0.4583, 0.15, 0.4583, 0.15, 0.5417, 0.15, 0.5417, 0.2, 0.4583, 0.2, 0.375, 0.0, 0.4583, 0.0, 0.4583, 0.05, 0.375, 0.05, 0.375, 0.05, 0.4583, 0.05, 0.4583, 0.1, 0.375, 0.1, 0.375, 0.1, 0.4583, 0.1, 0.4583, 0.15, 0.375, 0.15, 0.375, 0.15, 0.4583, 0.15, 0.4583, 0.2, 0.375, 0.2, 0.4583, 0.5, 0.5417, 0.5, 0.5417, 0.55, 0.4583, 0.55, 0.4583, 0.55, 0.5417, 0.55, 0.5417, 0.6, 0.4583, 0.6, 0.4583, 0.6, 0.5417, 0.6, 0.5417, 0.65, 0.4583, 0.65, 0.4583, 0.65, 0.5417, 0.65, 0.5417, 0.7, 0.4583, 0.7, 0.375, 0.5, 0.4583, 0.5, 0.4583, 0.55, 0.375, 0.55, 0.375, 0.55, 0.4583, 0.55, 0.4583, 0.6, 0.375, 0.6, 0.375, 0.6, 0.4583, 0.6, 0.4583, 0.65, 0.375, 0.65, 0.375, 0.65, 0.4583, 0.65, 0.4583, 0.7, 0.375, 0.7, 0.5417, 0.5, 0.625, 0.5, 0.625, 0.55, 0.5417, 0.55, 0.5417, 0.55, 0.625, 0.55, 0.625, 0.6, 0.5417, 0.6, 0.5417, 0.6, 0.625, 0.6, 0.625, 0.65, 0.5417, 0.65, 0.5417, 0.65, 0.625, 0.65, 0.625, 0.7, 0.5417, 0.7, 0.5417, 0.0, 0.625, 0.0, 0.625, 0.05, 0.5417, 0.05, 0.5417, 0.05, 0.625, 0.05, 0.625, 0.1, 0.5417, 0.1, 0.5417, 0.1, 0.625, 0.1, 0.625, 0.15, 0.5417, 0.15, 0.5417, 0.15, 0.625, 0.15, 0.625, 0.2, 0.5417, 0.2, 0.5417, 0.2, 0.625, 0.2, 0.625, 0.25, 0.5417, 0.25, 0.5417, 0.45, 0.625, 0.45, 0.625, 0.5, 0.5417, 0.5, 0.5417, 0.7, 0.625, 0.7, 0.625, 0.75, 0.5417, 0.75, 0.5417, 0.95, 0.625, 0.95, 0.625, 1.0, 0.5417, 1.0, 0.375, 0.95, 0.4583, 0.95, 0.4583, 1.0, 0.375, 1.0, 0.4583, 0.95, 0.5417, 0.95, 0.5417, 1.0, 0.4583, 1.0, 0.375, 0.7, 0.4583, 0.7, 0.4583, 0.75, 0.375, 0.75, 0.4583, 0.7, 0.5417, 0.7, 0.5417, 0.75, 0.4583, 0.75, 0.375, 0.45, 0.4583, 0.45, 0.4583, 0.5, 0.375, 0.5, 0.4583, 0.45, 0.5417, 0.45, 0.5417, 0.5, 0.4583, 0.5, 0.375, 0.2, 0.4583, 0.2, 0.4583, 0.25, 0.375, 0.25, 0.4583, 0.2, 0.5417, 0.2, 0.5417, 0.25, 0.4583, 0.25, 0.4583, 0.25, 0.5417, 0.25, 0.5417, 0.3, 0.4583, 0.3, 0.4583, 0.3, 0.5417, 0.3, 0.5417, 0.35, 0.4583, 0.35, 0.4583, 0.35, 0.5417, 0.35, 0.5417, 0.4, 0.4583, 0.4, 0.4583, 0.4, 0.5417, 0.4, 0.5417, 0.45, 0.4583, 0.45, 0.375, 0.25, 0.4583, 0.25, 0.4583, 0.3, 0.375, 0.3, 0.375, 0.3, 0.4583, 0.3, 0.4583, 0.35, 0.375, 0.35, 0.375, 0.35, 0.4583, 0.35, 0.4583, 0.4, 0.375, 0.4, 0.375, 0.4, 0.4583, 0.4, 0.4583, 0.45, 0.375, 0.45, 0.4583, 0.75, 0.5417, 0.75, 0.5417, 0.8, 0.4583, 0.8, 0.4583, 0.8, 0.5417, 0.8, 0.5417, 0.85, 0.4583, 0.85, 0.4583, 0.85, 0.5417, 0.85, 0.5417, 0.9, 0.4583, 0.9, 0.4583, 0.9, 0.5417, 0.9, 0.5417, 0.95, 0.4583, 0.95, 0.375, 0.75, 0.4583, 0.75, 0.4583, 0.8, 0.375, 0.8, 0.375, 0.8, 0.4583, 0.8, 0.4583, 0.85, 0.375, 0.85, 0.375, 0.85, 0.4583, 0.85, 0.4583, 0.9, 0.375, 0.9, 0.375, 0.9, 0.4583, 0.9, 0.4583, 0.95, 0.375, 0.95, 0.5417, 0.75, 0.625, 0.75, 0.625, 0.8, 0.5417, 0.8, 0.5417, 0.8, 0.625, 0.8, 0.625, 0.85, 0.5417, 0.85, 0.5417, 0.85, 0.625, 0.85, 0.625, 0.9, 0.5417, 0.9, 0.5417, 0.9, 0.625, 0.9, 0.625, 0.95, 0.5417, 0.95, 0.5417, 0.25, 0.625, 0.25, 0.625, 0.3, 0.5417, 0.3, 0.5417, 0.3, 0.625, 0.3, 0.625, 0.35, 0.5417, 0.35, 0.5417, 0.35, 0.625, 0.35, 0.625, 0.4, 0.5417, 0.4, 0.5417, 0.4, 0.625, 0.4, 0.625, 0.45, 0.5417, 0.45, 0.4583, 0.0, 0.5417, 0.0, 0.5417, 0.05, 0.4583, 0.05, 0.4583, 0.05, 0.5417, 0.05, 0.5417, 0.1, 0.4583, 0.1, 0.4583, 0.1, 0.5417, 0.1, 0.5417, 0.15, 0.4583, 0.15, 0.4583, 0.15, 0.5417, 0.15, 0.5417, 0.2, 0.4583, 0.2, 0.375, 0.0, 0.4583, 0.0, 0.4583, 0.05, 0.375, 0.05, 0.375, 0.05, 0.4583, 0.05, 0.4583, 0.1, 0.375, 0.1, 0.375, 0.1, 0.4583, 0.1, 0.4583, 0.15, 0.375, 0.15, 0.375, 0.15, 0.4583, 0.15, 0.4583, 0.2, 0.375, 0.2, 0.4583, 0.5, 0.5417, 0.5, 0.5417, 0.55, 0.4583, 0.55, 0.4583, 0.55, 0.5417, 0.55, 0.5417, 0.6, 0.4583, 0.6, 0.4583, 0.6, 0.5417, 0.6, 0.5417, 0.65, 0.4583, 0.65, 0.4583, 0.65, 0.5417, 0.65, 0.5417, 0.7, 0.4583, 0.7, 0.375, 0.5, 0.4583, 0.5, 0.4583, 0.55, 0.375, 0.55, 0.375, 0.55, 0.4583, 0.55, 0.4583, 0.6, 0.375, 0.6, 0.375, 0.6, 0.4583, 0.6, 0.4583, 0.65, 0.375, 0.65, 0.375, 0.65, 0.4583, 0.65, 0.4583, 0.7, 0.375, 0.7, 0.5417, 0.5, 0.625, 0.5, 0.625, 0.55, 0.5417, 0.55, 0.5417, 0.55, 0.625, 0.55, 0.625, 0.6, 0.5417, 0.6, 0.5417, 0.6, 0.625, 0.6, 0.625, 0.65, 0.5417, 0.65, 0.5417, 0.65, 0.625, 0.65, 0.625, 0.7, 0.5417, 0.7, 0.5417, 0.0, 0.625, 0.0, 0.625, 0.05, 0.5417, 0.05, 0.5417, 0.05, 0.625, 0.05, 0.625, 0.1, 0.5417, 0.1, 0.5417, 0.1, 0.625, 0.1, 0.625, 0.15, 0.5417, 0.15, 0.5417, 0.15, 0.625, 0.15, 0.625, 0.2, 0.5417, 0.2, 0.5417, 0.2, 0.625, 0.2, 0.625, 0.25, 0.5417, 0.25, 0.5417, 0.45, 0.625, 0.45, 0.625, 0.5, 0.5417, 0.5, 0.5417, 0.7, 0.625, 0.7, 0.625, 0.75, 0.5417, 0.75, 0.5417, 0.95, 0.625, 0.95, 0.625, 1.0, 0.5417, 1.0, 0.375, 0.95, 0.4583, 0.95, 0.4583, 1.0, 0.375, 1.0, 0.4583, 0.95, 0.5417, 0.95, 0.5417, 1.0, 0.4583, 1.0, 0.375, 0.7, 0.4583, 0.7, 0.4583, 0.75, 0.375, 0.75, 0.4583, 0.7, 0.5417, 0.7, 0.5417, 0.75, 0.4583, 0.75, 0.375, 0.45, 0.4583, 0.45, 0.4583, 0.5, 0.375, 0.5, 0.4583, 0.45, 0.5417, 0.45, 0.5417, 0.5, 0.4583, 0.5, 0.375, 0.2, 0.4583, 0.2, 0.4583, 0.25, 0.375, 0.25, 0.4583, 0.2, 0.5417, 0.2, 0.5417, 0.25, 0.4583, 0.25, 0.4583, 0.25, 0.5417, 0.25, 0.5417, 0.3, 0.4583, 0.3, 0.4583, 0.3, 0.5417, 0.3, 0.5417, 0.35, 0.4583, 0.35, 0.4583, 0.35, 0.5417, 0.35, 0.5417, 0.4, 0.4583, 0.4, 0.4583, 0.4, 0.5417, 0.4, 0.5417, 0.45, 0.4583, 0.45, 0.375, 0.25, 0.4583, 0.25, 0.4583, 0.3, 0.375, 0.3, 0.375, 0.3, 0.4583, 0.3, 0.4583, 0.35, 0.375, 0.35, 0.375, 0.35, 0.4583, 0.35, 0.4583, 0.4, 0.375, 0.4, 0.375, 0.4, 0.4583, 0.4, 0.4583, 0.45, 0.375, 0.45, 0.4583, 0.75, 0.5417, 0.75, 0.5417, 0.8, 0.4583, 0.8, 0.4583, 0.8, 0.5417, 0.8, 0.5417, 0.85, 0.4583, 0.85, 0.4583, 0.85, 0.5417, 0.85, 0.5417, 0.9, 0.4583, 0.9, 0.4583, 0.9, 0.5417, 0.9, 0.5417, 0.95, 0.4583, 0.95, 0.375, 0.75, 0.4583, 0.75, 0.4583, 0.8, 0.375, 0.8, 0.375, 0.8, 0.4583, 0.8, 0.4583, 0.85, 0.375, 0.85, 0.375, 0.85, 0.4583, 0.85, 0.4583, 0.9, 0.375, 0.9, 0.375, 0.9, 0.4583, 0.9, 0.4583, 0.95, 0.375, 0.95, 0.5417, 0.75, 0.625, 0.75, 0.625, 0.8, 0.5417, 0.8, 0.5417, 0.8, 0.625, 0.8, 0.625, 0.85, 0.5417, 0.85, 0.5417, 0.85, 0.625, 0.85, 0.625, 0.9, 0.5417, 0.9, 0.5417, 0.9, 0.625, 0.9, 0.625, 0.95, 0.5417, 0.95, 0.5417, 0.25, 0.625, 0.25, 0.625, 0.3, 0.5417, 0.3, 0.5417, 0.3, 0.625, 0.3, 0.625, 0.35, 0.5417, 0.35, 0.5417, 0.35, 0.625, 0.35, 0.625, 0.4, 0.5417, 0.4, 0.5417, 0.4, 0.625, 0.4, 0.625, 0.45, 0.5417, 0.45, 0.4583, 0.0, 0.5417, 0.0, 0.5417, 0.05, 0.4583, 0.05, 0.4583, 0.05, 0.5417, 0.05, 0.5417, 0.1, 0.4583, 0.1, 0.4583, 0.1, 0.5417, 0.1, 0.5417, 0.15, 0.4583, 0.15, 0.4583, 0.15, 0.5417, 0.15, 0.5417, 0.2, 0.4583, 0.2, 0.375, 0.0, 0.4583, 0.0, 0.4583, 0.05, 0.375, 0.05, 0.375, 0.05, 0.4583, 0.05, 0.4583, 0.1, 0.375, 0.1, 0.375, 0.1, 0.4583, 0.1, 0.4583, 0.15, 0.375, 0.15, 0.375, 0.15, 0.4583, 0.15, 0.4583, 0.2, 0.375, 0.2, 0.4583, 0.5, 0.5417, 0.5, 0.5417, 0.55, 0.4583, 0.55, 0.4583, 0.55, 0.5417, 0.55, 0.5417, 0.6, 0.4583, 0.6, 0.4583, 0.6, 0.5417, 0.6, 0.5417, 0.65, 0.4583, 0.65, 0.4583, 0.65, 0.5417, 0.65, 0.5417, 0.7, 0.4583, 0.7, 0.375, 0.5, 0.4583, 0.5, 0.4583, 0.55, 0.375, 0.55, 0.375, 0.55, 0.4583, 0.55, 0.4583, 0.6, 0.375, 0.6, 0.375, 0.6, 0.4583, 0.6, 0.4583, 0.65, 0.375, 0.65, 0.375, 0.65, 0.4583, 0.65, 0.4583, 0.7, 0.375, 0.7, 0.5417, 0.5, 0.625, 0.5, 0.625, 0.55, 0.5417, 0.55, 0.5417, 0.55, 0.625, 0.55, 0.625, 0.6, 0.5417, 0.6, 0.5417, 0.6, 0.625, 0.6, 0.625, 0.65, 0.5417, 0.65, 0.5417, 0.65, 0.625, 0.65, 0.625, 0.7, 0.5417, 0.7, 0.5417, 0.0, 0.625, 0.0, 0.625, 0.05, 0.5417, 0.05, 0.5417, 0.05, 0.625, 0.05, 0.625, 0.1, 0.5417, 0.1, 0.5417, 0.1, 0.625, 0.1, 0.625, 0.15, 0.5417, 0.15, 0.5417, 0.15, 0.625, 0.15, 0.625, 0.2, 0.5417, 0.2, 0.5417, 0.2, 0.625, 0.2, 0.625, 0.25, 0.5417, 0.25, 0.5417, 0.45, 0.625, 0.45, 0.625, 0.5, 0.5417, 0.5, 0.5417, 0.7, 0.625, 0.7, 0.625, 0.75, 0.5417, 0.75, 0.5417, 0.95, 0.625, 0.95, 0.625, 1.0, 0.5417, 1.0, 0.375, 0.95, 0.4583, 0.95, 0.4583, 1.0, 0.375, 1.0, 0.4583, 0.95, 0.5417, 0.95, 0.5417, 1.0, 0.4583, 1.0, 0.375, 0.7, 0.4583, 0.7, 0.4583, 0.75, 0.375, 0.75, 0.4583, 0.7, 0.5417, 0.7, 0.5417, 0.75, 0.4583, 0.75, 0.375, 0.45, 0.4583, 0.45, 0.4583, 0.5, 0.375, 0.5, 0.4583, 0.45, 0.5417, 0.45, 0.5417, 0.5, 0.4583, 0.5, 0.375, 0.2, 0.4583, 0.2, 0.4583, 0.25, 0.375, 0.25, 0.4583, 0.2, 0.5417, 0.2, 0.5417, 0.25, 0.4583, 0.25, 0.4583, 0.25, 0.5417, 0.25, 0.5417, 0.3, 0.4583, 0.3, 0.4583, 0.3, 0.5417, 0.3, 0.5417, 0.35, 0.4583, 0.35, 0.4583, 0.35, 0.5417, 0.35, 0.5417, 0.4, 0.4583, 0.4, 0.4583, 0.4, 0.5417, 0.4, 0.5417, 0.45, 0.4583, 0.45, 0.375, 0.25, 0.4583, 0.25, 0.4583, 0.3, 0.375, 0.3, 0.375, 0.3, 0.4583, 0.3, 0.4583, 0.35, 0.375, 0.35, 0.375, 0.35, 0.4583, 0.35, 0.4583, 0.4, 0.375, 0.4, 0.375, 0.4, 0.4583, 0.4, 0.4583, 0.45, 0.375, 0.45, 0.4583, 0.75, 0.5417, 0.75, 0.5417, 0.8, 0.4583, 0.8, 0.4583, 0.8, 0.5417, 0.8, 0.5417, 0.85, 0.4583, 0.85, 0.4583, 0.85, 0.5417, 0.85, 0.5417, 0.9, 0.4583, 0.9, 0.4583, 0.9, 0.5417, 0.9, 0.5417, 0.95, 0.4583, 0.95, 0.375, 0.75, 0.4583, 0.75, 0.4583, 0.8, 0.375, 0.8, 0.375, 0.8, 0.4583, 0.8, 0.4583, 0.85, 0.375, 0.85, 0.375, 0.85, 0.4583, 0.85, 0.4583, 0.9, 0.375, 0.9, 0.375, 0.9, 0.4583, 0.9, 0.4583, 0.95, 0.375, 0.95, 0.5417, 0.75, 0.625, 0.75, 0.625, 0.8, 0.5417, 0.8, 0.5417, 0.8, 0.625, 0.8, 0.625, 0.85, 0.5417, 0.85, 0.5417, 0.85, 0.625, 0.85, 0.625, 0.9, 0.5417, 0.9, 0.5417, 0.9, 0.625, 0.9, 0.625, 0.95, 0.5417, 0.95, 0.5417, 0.25, 0.625, 0.25, 0.625, 0.3, 0.5417, 0.3, 0.5417, 0.3, 0.625, 0.3, 0.625, 0.35, 0.5417, 0.35, 0.5417, 0.35, 0.625, 0.35, 0.625, 0.4, 0.5417, 0.4, 0.5417, 0.4, 0.625, 0.4, 0.625, 0.45, 0.5417, 0.45, 0.4583, 0.0, 0.5417, 0.0, 0.5417, 0.05, 0.4583, 0.05, 0.4583, 0.05, 0.5417, 0.05, 0.5417, 0.1, 0.4583, 0.1, 0.4583, 0.1, 0.5417, 0.1, 0.5417, 0.15, 0.4583, 0.15, 0.4583, 0.15, 0.5417, 0.15, 0.5417, 0.2, 0.4583, 0.2, 0.375, 0.0, 0.4583, 0.0, 0.4583, 0.05, 0.375, 0.05, 0.375, 0.05, 0.4583, 0.05, 0.4583, 0.1, 0.375, 0.1, 0.375, 0.1, 0.4583, 0.1, 0.4583, 0.15, 0.375, 0.15, 0.375, 0.15, 0.4583, 0.15, 0.4583, 0.2, 0.375, 0.2, 0.4583, 0.5, 0.5417, 0.5, 0.5417, 0.55, 0.4583, 0.55, 0.4583, 0.55, 0.5417, 0.55, 0.5417, 0.6, 0.4583, 0.6, 0.4583, 0.6, 0.5417, 0.6, 0.5417, 0.65, 0.4583, 0.65, 0.4583, 0.65, 0.5417, 0.65, 0.5417, 0.7, 0.4583, 0.7, 0.375, 0.5, 0.4583, 0.5, 0.4583, 0.55, 0.375, 0.55, 0.375, 0.55, 0.4583, 0.55, 0.4583, 0.6, 0.375, 0.6, 0.375, 0.6, 0.4583, 0.6, 0.4583, 0.65, 0.375, 0.65, 0.375, 0.65, 0.4583, 0.65, 0.4583, 0.7, 0.375, 0.7, 0.5417, 0.5, 0.625, 0.5, 0.625, 0.55, 0.5417, 0.55, 0.5417, 0.55, 0.625, 0.55, 0.625, 0.6, 0.5417, 0.6, 0.5417, 0.6, 0.625, 0.6, 0.625, 0.65, 0.5417, 0.65, 0.5417, 0.65, 0.625, 0.65, 0.625, 0.7, 0.5417, 0.7, 0.5417, 0.0, 0.625, 0.0, 0.625, 0.05, 0.5417, 0.05, 0.5417, 0.05, 0.625, 0.05, 0.625, 0.1, 0.5417, 0.1, 0.5417, 0.1, 0.625, 0.1, 0.625, 0.15, 0.5417, 0.15, 0.5417, 0.15, 0.625, 0.15, 0.625, 0.2, 0.5417, 0.2, 0.5417, 0.2, 0.625, 0.2, 0.625, 0.25, 0.5417, 0.25, 0.5417, 0.45, 0.625, 0.45, 0.625, 0.5, 0.5417, 0.5, 0.5417, 0.7, 0.625, 0.7, 0.625, 0.75, 0.5417, 0.75, 0.5417, 0.95, 0.625, 0.95, 0.625, 1.0, 0.5417, 1.0, 0.375, 0.95, 0.4583, 0.95, 0.4583, 1.0, 0.375, 1.0, 0.4583, 0.95, 0.5417, 0.95, 0.5417, 1.0, 0.4583, 1.0, 0.375, 0.7, 0.4583, 0.7, 0.4583, 0.75, 0.375, 0.75, 0.4583, 0.7, 0.5417, 0.7, 0.5417, 0.75, 0.4583, 0.75, 0.375, 0.45, 0.4583, 0.45, 0.4583, 0.5, 0.375, 0.5, 0.4583, 0.45, 0.5417, 0.45, 0.5417, 0.5, 0.4583, 0.5, 0.375, 0.2, 0.4583, 0.2, 0.4583, 0.25, 0.375, 0.25, 0.4583, 0.2, 0.5417, 0.2, 0.5417, 0.25, 0.4583, 0.25, 0.4583, 0.25, 0.5417, 0.25, 0.5417, 0.3, 0.4583, 0.3, 0.4583, 0.3, 0.5417, 0.3, 0.5417, 0.35, 0.4583, 0.35, 0.4583, 0.35, 0.5417, 0.35, 0.5417, 0.4, 0.4583, 0.4, 0.4583, 0.4, 0.5417, 0.4, 0.5417, 0.45, 0.4583, 0.45, 0.375, 0.25, 0.4583, 0.25, 0.4583, 0.3, 0.375, 0.3, 0.375, 0.3, 0.4583, 0.3, 0.4583, 0.35, 0.375, 0.35, 0.375, 0.35, 0.4583, 0.35, 0.4583, 0.4, 0.375, 0.4, 0.375, 0.4, 0.4583, 0.4, 0.4583, 0.45, 0.375, 0.45, 0.4583, 0.75, 0.5417, 0.75, 0.5417, 0.8, 0.4583, 0.8, 0.4583, 0.8, 0.5417, 0.8, 0.5417, 0.85, 0.4583, 0.85, 0.4583, 0.85, 0.5417, 0.85, 0.5417, 0.9, 0.4583, 0.9, 0.4583, 0.9, 0.5417, 0.9, 0.5417, 0.95, 0.4583, 0.95, 0.375, 0.75, 0.4583, 0.75, 0.4583, 0.8, 0.375, 0.8, 0.375, 0.8, 0.4583, 0.8, 0.4583, 0.85, 0.375, 0.85, 0.375, 0.85, 0.4583, 0.85, 0.4583, 0.9, 0.375, 0.9, 0.375, 0.9, 0.4583, 0.9, 0.4583, 0.95, 0.375, 0.95, 0.5417, 0.75, 0.625, 0.75, 0.625, 0.8, 0.5417, 0.8, 0.5417, 0.8, 0.625, 0.8, 0.625, 0.85, 0.5417, 0.85, 0.5417, 0.85, 0.625, 0.85, 0.625, 0.9, 0.5417, 0.9, 0.5417, 0.9, 0.625, 0.9, 0.625, 0.95, 0.5417, 0.95, 0.5417, 0.25, 0.625, 0.25, 0.625, 0.3, 0.5417, 0.3, 0.5417, 0.3, 0.625, 0.3, 0.625, 0.35, 0.5417, 0.35, 0.5417, 0.35, 0.625, 0.35, 0.625, 0.4, 0.5417, 0.4, 0.5417, 0.4, 0.625, 0.4, 0.625, 0.45, 0.5417, 0.45, 0.4583, 0.0, 0.5417, 0.0, 0.5417, 0.05, 0.4583, 0.05, 0.4583, 0.05, 0.5417, 0.05, 0.5417, 0.1, 0.4583, 0.1, 0.4583, 0.1, 0.5417, 0.1, 0.5417, 0.15, 0.4583, 0.15, 0.4583, 0.15, 0.5417, 0.15, 0.5417, 0.2, 0.4583, 0.2, 0.375, 0.0, 0.4583, 0.0, 0.4583, 0.05, 0.375, 0.05, 0.375, 0.05, 0.4583, 0.05, 0.4583, 0.1, 0.375, 0.1, 0.375, 0.1, 0.4583, 0.1, 0.4583, 0.15, 0.375, 0.15, 0.375, 0.15, 0.4583, 0.15, 0.4583, 0.2, 0.375, 0.2, 0.4583, 0.5, 0.5417, 0.5, 0.5417, 0.55, 0.4583, 0.55, 0.4583, 0.55, 0.5417, 0.55, 0.5417, 0.6, 0.4583, 0.6, 0.4583, 0.6, 0.5417, 0.6, 0.5417, 0.65, 0.4583, 0.65, 0.4583, 0.65, 0.5417, 0.65, 0.5417, 0.7, 0.4583, 0.7, 0.375, 0.5, 0.4583, 0.5, 0.4583, 0.55, 0.375, 0.55, 0.375, 0.55, 0.4583, 0.55, 0.4583, 0.6, 0.375, 0.6, 0.375, 0.6, 0.4583, 0.6, 0.4583, 0.65, 0.375, 0.65, 0.375, 0.65, 0.4583, 0.65, 0.4583, 0.7, 0.375, 0.7, 0.5417, 0.5, 0.625, 0.5, 0.625, 0.55, 0.5417, 0.55, 0.5417, 0.55, 0.625, 0.55, 0.625, 0.6, 0.5417, 0.6, 0.5417, 0.6, 0.625, 0.6, 0.625, 0.65, 0.5417, 0.65, 0.5417, 0.65, 0.625, 0.65, 0.625, 0.7, 0.5417, 0.7, 0.5417, 0.0, 0.625, 0.0, 0.625, 0.05, 0.5417, 0.05, 0.5417, 0.05, 0.625, 0.05, 0.625, 0.1, 0.5417, 0.1, 0.5417, 0.1, 0.625, 0.1, 0.625, 0.15, 0.5417, 0.15, 0.5417, 0.15, 0.625, 0.15, 0.625, 0.2, 0.5417, 0.2])
me_cube_005.materials.append(mat_glass)
me_cube_005.materials.append(mat_block)
me_cube_005.update()

# ---- objects
ob_building = bpy.data.objects.new('Building', me_cube_005)

# ---- transforms, parenting, visibility, modifiers, constraints
ob_building.location = (0.0, 0.0, 40.0)
ob_building.scale = (5.0, 5.0, 1.0)

# ---- collection membership
col_collection.objects.link(ob_building)

# ---- scene / render settings (as saved in the file)
scene.frame_start = 1; scene.frame_end = 250; scene.frame_set(1)
scene.render.engine = 'BLENDER_EEVEE_NEXT'
scene.cycles.sampling_pattern = 'TABULATED_SOBOL'
scene.cycles.use_light_tree = False
scene.view_settings.view_transform = 'Filmic'
bpy.context.view_layer.update()

# ---- added for rendering (the .blend has no active camera and no usable light): camera, sun
cam_auto = bpy.data.cameras.new('AutoCamera')
cam_auto.lens = 50.0
cam_auto.sensor_width = 36.0
cam_auto.clip_end = 1000.0
ob_auto_camera = bpy.data.objects.new('AutoCamera', cam_auto)
scene.collection.objects.link(ob_auto_camera)
ob_auto_camera.location = (48.0761, -57.6913, 63.4609)
ob_auto_camera.rotation_euler = (1.09748, -7.21219e-08, 0.694738)
scene.camera = ob_auto_camera
light_auto_sun = bpy.data.lights.new('AutoSun', 'SUN')
light_auto_sun.energy = 3.0
light_auto_sun.angle = 0.0523599
ob_auto_sun = bpy.data.objects.new('AutoSun', light_auto_sun)
scene.collection.objects.link(ob_auto_sun)
ob_auto_sun.rotation_euler = (0.872665, 0.174533, 0.523599)
bpy.context.view_layer.update()
